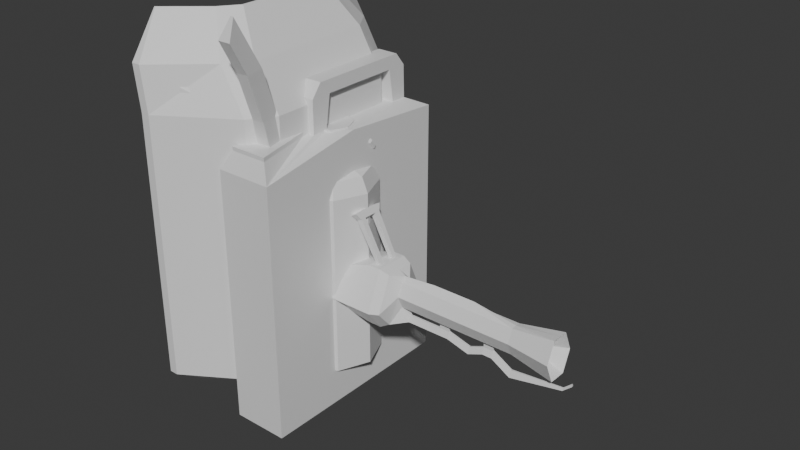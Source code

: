 # Source: Arson.blend  (saved by Blender 5.1.29; exported with 4.5.12 LTS)
import bpy
from mathutils import Matrix  # noqa: F401  (used for matrix-valued properties, if any)

bpy.ops.wm.read_factory_settings(use_empty=True)
scene = bpy.context.scene
scene.name = 'Scene'

# ---- collections
col_flamethrower = bpy.data.collections.new('Flamethrower'); scene.collection.children.link(col_flamethrower)
col_gas_can = bpy.data.collections.new('Gas Can'); scene.collection.children.link(col_gas_can)
col_incendiary = bpy.data.collections.new('Incendiary'); scene.collection.children.link(col_incendiary)
col_welding_mask = bpy.data.collections.new('Welding Mask'); scene.collection.children.link(col_welding_mask)

# ---- materials (node trees are filled in below, after node groups)
mat_flamethrower_undermetal = bpy.data.materials.new('Flamethrower_Undermetal')
mat_canister_decal = bpy.data.materials.new('Canister_Decal')
mat_flamethrower_default = bpy.data.materials.new('Flamethrower_Default')
mat_flamethrower_default.alpha_threshold = 0.0
mat_flamethrower_default.use_backface_culling_lightprobe_volume = False
mat_flamethrower_default.roughness = 0.5
mat_flamethrower_default.line_color = (0.0, 0.0, 0.0, 1.0)
mat_flamethrower_primary = bpy.data.materials.new('Flamethrower_Primary')
mat_flamethrower_handle = bpy.data.materials.new('Flamethrower_Handle')
mat_flamethrower_metal = bpy.data.materials.new('Flamethrower_Metal')
mat_flamethrower_void = bpy.data.materials.new('Flamethrower_Void')
mat_welder_mask_eyes = bpy.data.materials.new('Welder_Mask_Eyes')

# ---- material node trees
mat_flamethrower_undermetal.use_nodes = True; mat_flamethrower_undermetal.node_tree.nodes.clear()
_N = mat_flamethrower_undermetal.node_tree.nodes; _L = mat_flamethrower_undermetal.node_tree.links
n0 = _N.new('ShaderNodeBsdfPrincipled'); n0.name = 'Principled BSDF'; n0.location = (-200, 100)
n1 = _N.new('ShaderNodeOutputMaterial'); n1.name = 'Material Output'; n1.location = (200, 100)
_L.new(n0.outputs[0], n1.inputs[0])
n1.is_active_output = True
mat_canister_decal.use_nodes = True; mat_canister_decal.node_tree.nodes.clear()
_N = mat_canister_decal.node_tree.nodes; _L = mat_canister_decal.node_tree.links
n0 = _N.new('ShaderNodeBsdfPrincipled'); n0.name = 'Principled BSDF'; n0.location = (-200, 100)
n1 = _N.new('ShaderNodeOutputMaterial'); n1.name = 'Material Output'; n1.location = (200, 100)
_L.new(n0.outputs[0], n1.inputs[0])
n1.is_active_output = True
mat_flamethrower_default.use_nodes = True; mat_flamethrower_default.node_tree.nodes.clear()
_N = mat_flamethrower_default.node_tree.nodes; _L = mat_flamethrower_default.node_tree.links
n0 = _N.new('ShaderNodeOutputMaterial'); n0.name = 'Material Output'; n0.location = (200, 100)
n1 = _N.new('ShaderNodeBsdfPrincipled'); n1.name = 'Principled BSDF'; n1.location = (-200, 100)
_L.new(n1.outputs[0], n0.inputs[0])
n0.is_active_output = True
mat_flamethrower_primary.use_nodes = True; mat_flamethrower_primary.node_tree.nodes.clear()
_N = mat_flamethrower_primary.node_tree.nodes; _L = mat_flamethrower_primary.node_tree.links
n0 = _N.new('ShaderNodeBsdfPrincipled'); n0.name = 'Principled BSDF'; n0.location = (-200, 100)
n1 = _N.new('ShaderNodeOutputMaterial'); n1.name = 'Material Output'; n1.location = (200, 100)
_L.new(n0.outputs[0], n1.inputs[0])
n1.is_active_output = True
mat_flamethrower_handle.use_nodes = True; mat_flamethrower_handle.node_tree.nodes.clear()
_N = mat_flamethrower_handle.node_tree.nodes; _L = mat_flamethrower_handle.node_tree.links
n0 = _N.new('ShaderNodeBsdfPrincipled'); n0.name = 'Principled BSDF'; n0.location = (-200, 100)
n1 = _N.new('ShaderNodeOutputMaterial'); n1.name = 'Material Output'; n1.location = (200, 100)
_L.new(n0.outputs[0], n1.inputs[0])
n1.is_active_output = True
mat_flamethrower_metal.use_nodes = True; mat_flamethrower_metal.node_tree.nodes.clear()
_N = mat_flamethrower_metal.node_tree.nodes; _L = mat_flamethrower_metal.node_tree.links
n0 = _N.new('ShaderNodeBsdfPrincipled'); n0.name = 'Principled BSDF'; n0.location = (-200, 100)
n1 = _N.new('ShaderNodeOutputMaterial'); n1.name = 'Material Output'; n1.location = (200, 100)
_L.new(n0.outputs[0], n1.inputs[0])
n1.is_active_output = True
mat_flamethrower_void.use_nodes = True; mat_flamethrower_void.node_tree.nodes.clear()
_N = mat_flamethrower_void.node_tree.nodes; _L = mat_flamethrower_void.node_tree.links
n0 = _N.new('ShaderNodeBsdfPrincipled'); n0.name = 'Principled BSDF'; n0.location = (-200, 100)
n1 = _N.new('ShaderNodeOutputMaterial'); n1.name = 'Material Output'; n1.location = (200, 100)
_L.new(n0.outputs[0], n1.inputs[0])
n1.is_active_output = True
mat_welder_mask_eyes.use_nodes = True; mat_welder_mask_eyes.node_tree.nodes.clear()
_N = mat_welder_mask_eyes.node_tree.nodes; _L = mat_welder_mask_eyes.node_tree.links
n0 = _N.new('ShaderNodeBsdfPrincipled'); n0.name = 'Principled BSDF'; n0.location = (-200, 100)
n1 = _N.new('ShaderNodeOutputMaterial'); n1.name = 'Material Output'; n1.location = (200, 100)
_L.new(n0.outputs[0], n1.inputs[0])
n1.is_active_output = True

# ---- world
world_world = bpy.data.worlds.new('World'); scene.world = world_world
world_world.use_nodes = True; world_world.node_tree.nodes.clear()
_N = world_world.node_tree.nodes; _L = world_world.node_tree.links
n0 = _N.new('ShaderNodeOutputWorld'); n0.name = 'World Output'; n0.location = (200, 100)
n1 = _N.new('ShaderNodeBackground'); n1.name = 'Background'; n1.location = (-200, 100)
n1.inputs[0].default_value = (0.05088, 0.05088, 0.05088, 1.0)
_L.new(n1.outputs[0], n0.inputs[0])
n0.is_active_output = True
world_world.color = (0.05088, 0.05088, 0.05088)
world_world.sun_shadow_jitter_overblur = 0.0

# ---- meshes
me_cylinder_001 = bpy.data.meshes.new('Cylinder.001')
me_cylinder_001.from_pydata([(0.0, 1.0, -1.0), (0.0, 1.0, 1.0), (0.7071, 0.7071, -1.0), (0.7071, 0.7071, 1.0), (1.0, 0.0, -1.0), (1.0, 0.0, 1.0), (0.7071, -0.7071, -1.0), (0.7071, -0.7071, 1.0), (0.0, -1.0, -1.0), (0.0, -1.0, 1.0), (-0.7071, -0.7071, -1.0), (-0.7071, -0.7071, 1.0), (-1.0, 0.0, -1.0), (-1.0, 0.0, 1.0), (-0.7071, 0.7071, -1.0), (-0.7071, 0.7071, 1.0), (0.0, 1.0, 0.0), (0.7071, 0.7071, 0.0), (1.0, 0.0, 0.0), (0.7071, -0.7071, 0.0), (0.0, -1.0, 0.0), (-0.7071, -0.7071, 0.0), (-1.0, 0.0, 0.0), (-0.7071, 0.7071, 0.0), (0.0, 1.0, 0.4915), (0.7071, 0.7071, 0.4915), (1.0, 0.0, 0.4915), (0.7071, -0.7071, 0.4915), (0.0, -1.0, 0.4915), (-0.7071, -0.7071, 0.4915), (-1.0, 0.0, 0.4915), (-0.7071, 0.7071, 0.4915), (0.7071, 0.7071, -0.5), (1.0, 0.0, -0.5), (0.7071, -0.7071, -0.5), (0.0, -1.0, -0.5), (-0.7071, -0.7071, -0.5), (-1.0, 0.0, -0.5), (-0.7071, 0.7071, -0.5), (0.0, 1.0, -0.5), (-5.751e-08, 1.116, 0.8326), (0.7892, 0.7892, 0.8326), (1.116, -7.211e-08, 0.8326), (0.7892, -0.7892, 0.8326), (-5.751e-08, -1.116, 0.8326), (-0.7892, -0.7892, 0.8326), (-1.116, -7.211e-08, 0.8326), (-0.7892, 0.7892, 0.8326), (0.7892, 0.7892, -0.8369), (1.116, 2.546e-08, -0.8369), (0.7892, -0.7892, -0.8369), (-5.751e-08, -1.116, -0.8369), (-0.7892, -0.7892, -0.8369), (-1.116, 2.546e-08, -0.8369), (-0.7892, 0.7892, -0.8369), (-5.751e-08, 1.116, -0.8369)], [], [(40, 1, 3, 41), (41, 3, 5, 42), (42, 5, 7, 43), (43, 7, 9, 44), (44, 9, 11, 45), (45, 11, 13, 46), (3, 1, 15, 13, 11, 9, 7, 5), (46, 13, 15, 47), (47, 15, 1, 40), (0, 2, 4, 6, 8, 10, 12, 14), (38, 23, 16, 39), (37, 22, 23, 38), (36, 21, 22, 37), (35, 20, 21, 36), (34, 19, 20, 35), (33, 18, 19, 34), (32, 17, 18, 33), (39, 16, 17, 32), (23, 31, 24, 16), (22, 30, 31, 23), (21, 29, 30, 22), (20, 28, 29, 21), (19, 27, 28, 20), (18, 26, 27, 19), (17, 25, 26, 18), (16, 24, 25, 17), (55, 39, 32, 48), (48, 32, 33, 49), (49, 33, 34, 50), (50, 34, 35, 51), (51, 35, 36, 52), (52, 36, 37, 53), (53, 37, 38, 54), (54, 38, 39, 55), (31, 47, 40, 24), (30, 46, 47, 31), (29, 45, 46, 30), (28, 44, 45, 29), (27, 43, 44, 28), (26, 42, 43, 27), (25, 41, 42, 26), (24, 40, 41, 25), (14, 54, 55, 0), (12, 53, 54, 14), (10, 52, 53, 12), (8, 51, 52, 10), (6, 50, 51, 8), (4, 49, 50, 6), (2, 48, 49, 4), (0, 55, 48, 2)])
me_cylinder_001.polygons.foreach_set('material_index', [0, 0, 0, 0, 0, 0, 0, 0, 0, 0, 1, 1, 1, 1, 1, 1, 1, 1, 1, 1, 1, 1, 1, 1, 1, 1, 0, 0, 0, 0, 0, 0, 0, 0, 0, 0, 0, 0, 0, 0, 0, 0, 0, 0, 0, 0, 0, 0, 0, 0])
_uv = me_cylinder_001.uv_layers.new(name='UVMap')
_uv.uv.foreach_set('vector', [1.0, 0.9364, 1.0, 1.0, 0.875, 1.0, 0.875, 0.9364, 0.875, 0.9364, 0.875, 1.0, 0.75, 1.0, 0.75, 0.9364, 0.75, 0.9364, 0.75, 1.0, 0.625, 1.0, 0.625, 0.9364, 0.625, 0.9364, 0.625, 1.0, 0.5, 1.0, 0.5, 0.9364, 0.5, 0.9364, 0.5, 1.0, 0.375, 1.0, 0.375, 0.9364, 0.375, 0.9364, 0.375, 1.0, 0.25, 1.0, 0.25, 0.9364, 0.4197, 0.4197, 0.25, 0.49, 0.08029, 0.4197, 0.01, 0.25, 0.08029, 0.08029, 0.25, 0.01, 0.4197, 0.08029, 0.49, 0.25, 0.25, 0.9364, 0.25, 1.0, 0.125, 1.0, 0.125, 0.9364, 0.125, 0.9364, 0.125, 1.0, 0.0, 1.0, 0.0, 0.9364, 0.75, 0.49, 0.9197, 0.4197, 0.99, 0.25, 0.9197, 0.08029, 0.75, 0.01, 0.5803, 0.08029, 0.51, 0.25, 0.5803, 0.4197, 0.125, 0.625, 0.125, 0.75, 0.0, 0.75, 0.0, 0.625, 0.25, 0.625, 0.25, 0.75, 0.125, 0.75, 0.125, 0.625, 0.375, 0.625, 0.375, 0.75, 0.25, 0.75, 0.25, 0.625, 0.5, 0.625, 0.5, 0.75, 0.375, 0.75, 0.375, 0.625, 0.625, 0.625, 0.625, 0.75, 0.5, 0.75, 0.5, 0.625, 0.75, 0.625, 0.75, 0.75, 0.625, 0.75, 0.625, 0.625, 0.875, 0.625, 0.875, 0.75, 0.75, 0.75, 0.75, 0.625, 1.0, 0.625, 1.0, 0.75, 0.875, 0.75, 0.875, 0.625, 0.125, 0.75, 0.125, 0.8729, 0.0, 0.8729, 0.0, 0.75, 0.25, 0.75, 0.25, 0.8729, 0.125, 0.8729, 0.125, 0.75, 0.375, 0.75, 0.375, 0.8729, 0.25, 0.8729, 0.25, 0.75, 0.5, 0.75, 0.5, 0.8729, 0.375, 0.8729, 0.375, 0.75, 0.625, 0.75, 0.625, 0.8729, 0.5, 0.8729, 0.5, 0.75, 0.75, 0.75, 0.75, 0.8729, 0.625, 0.8729, 0.625, 0.75, 0.875, 0.75, 0.875, 0.8729, 0.75, 0.8729, 0.75, 0.75, 1.0, 0.75, 1.0, 0.8729, 0.875, 0.8729, 0.875, 0.75, 1.0, 0.5625, 1.0, 0.625, 0.875, 0.625, 0.875, 0.5625, 0.875, 0.5625, 0.875, 0.625, 0.75, 0.625, 0.75, 0.5625, 0.75, 0.5625, 0.75, 0.625, 0.625, 0.625, 0.625, 0.5625, 0.625, 0.5625, 0.625, 0.625, 0.5, 0.625, 0.5, 0.5625, 0.5, 0.5625, 0.5, 0.625, 0.375, 0.625, 0.375, 0.5625, 0.375, 0.5625, 0.375, 0.625, 0.25, 0.625, 0.25, 0.5625, 0.25, 0.5625, 0.25, 0.625, 0.125, 0.625, 0.125, 0.5625, 0.125, 0.5625, 0.125, 0.625, 0.0, 0.625, 0.0, 0.5625, 0.125, 0.8729, 0.125, 0.9364, 0.0, 0.9364, 0.0, 0.8729, 0.25, 0.8729, 0.25, 0.9364, 0.125, 0.9364, 0.125, 0.8729, 0.375, 0.8729, 0.375, 0.9364, 0.25, 0.9364, 0.25, 0.8729, 0.5, 0.8729, 0.5, 0.9364, 0.375, 0.9364, 0.375, 0.8729, 0.625, 0.8729, 0.625, 0.9364, 0.5, 0.9364, 0.5, 0.8729, 0.75, 0.8729, 0.75, 0.9364, 0.625, 0.9364, 0.625, 0.8729, 0.875, 0.8729, 0.875, 0.9364, 0.75, 0.9364, 0.75, 0.8729, 1.0, 0.8729, 1.0, 0.9364, 0.875, 0.9364, 0.875, 0.8729, 0.125, 0.5, 0.125, 0.5625, 0.0, 0.5625, 0.0, 0.5, 0.25, 0.5, 0.25, 0.5625, 0.125, 0.5625, 0.125, 0.5, 0.375, 0.5, 0.375, 0.5625, 0.25, 0.5625, 0.25, 0.5, 0.5, 0.5, 0.5, 0.5625, 0.375, 0.5625, 0.375, 0.5, 0.625, 0.5, 0.625, 0.5625, 0.5, 0.5625, 0.5, 0.5, 0.75, 0.5, 0.75, 0.5625, 0.625, 0.5625, 0.625, 0.5, 0.875, 0.5, 0.875, 0.5625, 0.75, 0.5625, 0.75, 0.5, 1.0, 0.5, 1.0, 0.5625, 0.875, 0.5625, 0.875, 0.5])
me_cylinder_001.materials.append(mat_flamethrower_undermetal)
me_cylinder_001.materials.append(mat_canister_decal)
me_cylinder_001.update()
me_cylinder = bpy.data.meshes.new('Cylinder')
me_cylinder.from_pydata([(0.2704, 0.4927, 0.9111), (0.842, 0.2464, 0.9111), (0.842, -0.2464, 0.9111), (0.2704, -0.4927, 0.9111), (-0.3013, -0.2464, 0.9111), (-0.3013, 0.2464, 0.9111), (0.8755, 1.5, -0.2543), (1.833, 0.7498, -0.2543), (1.833, -0.7498, -0.2543), (0.8755, -1.5, -0.2543), (-0.7584, -7.426e-11, -0.2884), (0.8468, 1.326, 0.6126), (1.603, 0.663, 0.6126), (1.603, -0.663, 0.6126), (0.8468, -1.326, 0.6126), (-0.6918, -0.663, 0.6126), (-0.6918, 0.663, 0.6126), (1.656, 0.8886, 0.2151), (1.551, -0.7498, 0.0983), (0.8755, -1.5, 0.0983), (-0.4172, -0.7498, 0.2337), (-0.4172, 0.7498, 0.2337), (1.053, 1.361, 0.2151), (0.8755, 0.8275, -0.5054), (1.054, 0.4137, -0.5054), (1.054, -0.4137, -0.5054), (0.8755, -0.8275, -0.5054), (-0.7721, 0.3676, -0.284), (-0.7721, -0.3676, -0.284), (0.2704, 0.4927, 0.6667), (0.842, 0.2464, 0.6667), (0.842, -0.2464, 0.6667), (0.2704, -0.4927, 0.6667), (-0.3013, -0.2464, 0.6667), (-0.3013, 0.2464, 0.6667), (0.2704, 0.4927, 1.238), (0.842, 0.2464, 1.238), (0.842, -0.2464, 1.238), (0.2704, -0.4927, 1.238), (-0.3013, -0.2464, 1.238), (-0.3013, 0.2464, 1.238), (0.2704, 0.4927, 1.564), (0.842, 0.2464, 1.564), (0.842, -0.2464, 1.564), (0.2704, -0.4927, 1.564), (-0.3013, -0.2464, 1.564), (-0.3013, 0.2464, 1.564), (0.2704, 0.7748, 1.889), (1.169, 0.3874, 1.889), (1.169, -0.3874, 1.889), (0.2704, -0.7748, 1.889), (-0.6286, -0.3874, 1.889), (-0.6286, 0.3874, 1.889), (0.2704, 0.2779, 1.713), (0.5927, 0.1389, 1.713), (0.5927, -0.1389, 1.713), (0.2704, -0.2779, 1.713), (-0.05201, -0.1389, 1.713), (-0.05201, 0.1389, 1.713), (1.207, 0.04134, 0.7162), (1.505, 0.1258, 0.7122), (1.207, -0.04134, 0.7162), (1.505, -0.1258, 0.7122), (1.483, 0.04134, 1.214), (1.782, 0.1258, 1.214), (1.483, -0.04134, 1.214), (1.782, -0.1258, 1.214), (1.716, 0.04134, 1.547), (2.015, 0.1258, 1.547), (1.716, -0.04134, 1.547), (2.015, -0.1258, 1.547), (1.487, 0.01708, 1.937), (1.61, 0.05198, 1.937), (1.487, -0.01708, 1.937), (1.61, -0.05198, 1.937), (1.151, 0.01708, 2.001), (1.274, 0.05198, 2.001), (1.151, -0.01708, 2.001), (1.274, -0.05198, 2.001), (1.206, -0.04134, 1.402), (1.206, 0.04134, 1.402), (1.505, -0.1258, 1.402), (1.505, 0.1258, 1.402), (1.205, 0.04134, 1.329), (1.205, -0.04134, 1.329), (1.503, -0.1258, 1.329), (1.503, 0.1258, 1.329), (1.503, 0.1258, 1.042), (1.503, -0.1258, 1.042), (1.205, 0.04134, 1.043), (1.205, -0.04134, 1.043), (1.504, -0.1258, 0.9663), (1.504, 0.1258, 0.9663), (1.206, 0.04134, 0.9685), (1.206, -0.04134, 0.9685), (0.8237, -0.04134, 1.329), (0.8248, -0.04134, 1.402), (0.8248, 0.04134, 1.402), (0.8237, 0.04134, 1.329), (0.8363, 0.04134, 0.9684), (0.8358, 0.04134, 1.043), (0.8363, -0.04134, 0.9684), (0.8358, -0.04134, 1.043), (1.053, 1.361, 0.3263), (1.656, 0.8886, 0.3263), (1.833, -0.7498, 0.4431), (0.8755, -1.5, 0.4431), (-0.8644, -0.4807, 0.4731), (-0.8644, 0.4807, 0.4731), (0.8755, 1.5, 0.543), (1.833, 0.7498, 0.543), (1.833, -0.7498, 0.543), (0.8755, -1.5, 0.543), (-0.8644, -0.4807, 0.513), (-0.8644, 0.4807, 0.513), (-0.6118, -7.426e-11, 0.9111), (0.8755, -1.37, -0.3027), (-0.6918, -7.426e-11, 0.6126), (-0.4172, -7.426e-11, 0.2337), (1.683, -0.685, -0.3027), (-0.488, -7.426e-11, 0.6667), (-0.6118, -7.426e-11, 1.238), (-0.3309, -7.426e-11, 1.564), (-0.6286, -7.426e-11, 1.889), (-0.05201, -7.426e-11, 1.713), (-0.8644, -0.2691, 0.4731), (-0.8644, -0.2691, 0.513), (-0.8644, -0.7498, 0.543), (-0.8644, -0.7498, 0.4431), (-0.8644, 0.2691, 0.4731), (-0.8644, 0.2691, 0.513), (-0.8644, 0.7498, 0.543), (-0.8644, 0.7498, 0.4431), (-0.8644, -7.426e-11, 0.4431), (-0.8644, -7.426e-11, 0.543), (-2.648, -0.5371, 0.3559), (-2.525, -0.5371, 0.3165), (-2.525, -0.3007, 0.3165), (-2.648, -0.3007, 0.3559), (-2.648, 0.5371, 0.3559), (-2.525, 0.5371, 0.3165), (-2.525, 0.3007, 0.3165), (-2.648, 0.3007, 0.3559), (1.683, 0.685, -0.3027), (-0.8062, 0.3822, -0.273), (-0.1265, 0.3942, -0.4918), (0.8755, 1.37, -0.3027), (-0.8062, -0.3822, -0.273), (-0.1265, -0.3942, -0.4918), (-0.8199, -7.426e-11, -0.2686), (-0.1265, -7.426e-11, -0.4918), (-2.902, -0.715, 0.3336), (-2.779, -0.715, 0.2942), (-2.821, -0.3007, 0.2904), (-2.944, -0.3007, 0.3299), (-2.902, 0.715, 0.3336), (-2.779, 0.715, 0.2942), (-2.821, 0.3007, 0.2904), (-2.944, 0.3007, 0.3299), (1.194, 0.4744, -0.46), (1.194, -0.4744, -0.46), (0.8755, -0.9489, -0.46), (-0.1834, -0.4187, -0.4735), (-0.1834, 0.4187, -0.4735), (-0.2254, -7.426e-11, -0.46), (0.8755, 0.9489, -0.46), (-0.8644, -7.426e-11, -0.2543), (-0.8644, 0.7498, -0.2543), (-0.8644, -0.7498, -0.2543), (-0.7139, 0.685, -0.3027), (-0.7139, -7.426e-11, -0.3027), (-0.7139, -0.685, -0.3027), (-1.952, -7.426e-11, -0.3644), (-1.891, -7.426e-11, -0.3843), (-1.939, 0.3822, -0.3689), (-1.939, -0.3822, -0.3689), (-1.905, 0.3676, -0.3798), (-1.905, -0.3676, -0.3798), (-2.088, -7.426e-11, -0.3763), (-2.027, -7.426e-11, -0.3962), (-2.075, 0.3822, -0.3808), (-2.075, -0.3822, -0.3808), (-2.041, 0.3676, -0.3917), (-2.041, -0.3676, -0.3917), (-1.591, -0.3676, -0.5401), (-1.727, -0.3676, -0.552), (-1.591, 0.3676, -0.5401), (-1.577, -7.426e-11, -0.5445), (-1.727, 0.3676, -0.552), (-1.713, -7.426e-11, -0.5565), (-1.509, -0.3676, -0.5663), (-1.645, -0.3676, -0.5782), (-1.509, 0.3676, -0.5663), (-1.496, -7.426e-11, -0.5707), (-1.645, 0.3676, -0.5782), (-1.632, -7.426e-11, -0.5826), (-0.2254, -0.4744, -0.46), (-0.08452, -0.4137, -0.5054), (-0.2254, 0.4744, -0.46), (-0.08452, 0.4137, -0.5054), (-0.08452, -7.426e-11, -0.5054), (-0.1834, -7.426e-11, -0.4735), (1.833, 0.7498, 0.4431), (1.551, 0.7498, 0.0983), (0.8755, 1.5, 0.0983), (0.8755, 1.5, 0.4431), (1.76, 1.022, 0.3263), (1.76, 1.022, 0.2151), (1.157, 1.494, 0.2151), (1.157, 1.494, 0.3263)], [], [(29, 0, 1, 30), (30, 1, 2, 31), (31, 2, 3, 32), (32, 3, 4, 33), (2, 1, 36, 37), (120, 115, 5, 34), (34, 5, 0, 29), (169, 167, 6, 146), (116, 9, 168, 171), (119, 8, 9, 116), (143, 7, 8, 119), (146, 6, 7, 143), (131, 16, 11, 109), (134, 117, 16, 131), (112, 14, 15, 127), (111, 13, 14, 112), (110, 12, 13, 111), (109, 11, 12, 110), (6, 204, 203, 7), (7, 203, 18, 8), (8, 18, 19, 9), (9, 19, 20, 168), (166, 118, 21, 167), (167, 21, 204, 6), (16, 34, 29, 11), (117, 120, 34, 16), (14, 32, 33, 15), (13, 31, 32, 14), (31, 13, 62, 61), (11, 29, 30, 12), (38, 37, 43, 44), (115, 4, 39, 121), (1, 0, 35, 36), (3, 2, 37, 38), (0, 5, 40, 35), (4, 3, 38, 39), (122, 45, 51, 123), (36, 35, 41, 42), (35, 40, 46, 41), (39, 38, 44, 45), (37, 36, 42, 43), (121, 39, 45, 122), (51, 50, 56, 57), (44, 43, 49, 50), (42, 41, 47, 48), (41, 46, 52, 47), (45, 44, 50, 51), (43, 42, 48, 49), (54, 53, 58, 124, 57, 56, 55), (49, 48, 54, 55), (123, 51, 57, 124), (50, 49, 55, 56), (48, 47, 53, 54), (47, 52, 58, 53), (23, 24, 25, 26, 197, 200, 199), (88, 87, 64, 66), (12, 30, 59, 60), (30, 31, 61, 59), (13, 12, 60, 62), (80, 79, 69, 67), (87, 89, 63, 64), (89, 90, 65, 63), (90, 88, 66, 65), (79, 81, 70, 69), (81, 82, 68, 70), (82, 80, 67, 68), (70, 68, 72, 74), (71, 73, 77, 75), (68, 67, 71, 72), (67, 69, 73, 71), (69, 70, 74, 73), (76, 75, 77, 78), (73, 74, 78, 77), (74, 72, 76, 78), (72, 71, 75, 76), (86, 83, 80, 82), (85, 86, 82, 81), (84, 85, 81, 79), (80, 83, 98, 97), (63, 65, 84, 83), (65, 66, 85, 84), (66, 64, 86, 85), (64, 63, 83, 86), (94, 91, 88, 90), (90, 89, 100, 102), (92, 93, 89, 87), (91, 92, 87, 88), (62, 60, 92, 91), (60, 59, 93, 92), (59, 61, 94, 93), (61, 62, 91, 94), (98, 95, 96, 97), (84, 79, 96, 95), (79, 80, 97, 96), (83, 84, 95, 98), (99, 101, 102, 100), (94, 90, 102, 101), (93, 94, 101, 99), (89, 93, 99, 100), (103, 104, 206, 209), (203, 202, 105, 18), (18, 105, 106, 19), (19, 106, 128, 20), (118, 133, 132, 21), (21, 132, 205, 204), (205, 109, 110, 202), (202, 110, 111, 105), (105, 111, 112, 106), (106, 112, 127, 128), (129, 130, 142, 141), (132, 131, 109, 205), (113, 126, 138, 135), (20, 128, 133, 118), (52, 123, 124, 58), (40, 121, 122, 46), (46, 122, 123, 52), (5, 115, 121, 40), (15, 33, 120, 117), (168, 20, 118, 166), (127, 15, 117, 134), (198, 169, 146, 165), (33, 4, 115, 120), (113, 107, 128, 127), (107, 125, 133, 128), (126, 113, 127, 134), (125, 126, 134, 133), (108, 114, 131, 132), (129, 108, 132, 133), (114, 130, 134, 131), (130, 129, 133, 134), (137, 136, 152, 153), (140, 141, 157, 156), (107, 113, 135, 136), (108, 129, 141, 140), (126, 125, 137, 138), (125, 107, 136, 137), (130, 114, 139, 142), (114, 108, 140, 139), (159, 143, 119, 160), (165, 146, 143, 159), (144, 27, 176, 174), (10, 28, 177, 173), (161, 116, 171, 196), (160, 119, 116, 161), (196, 171, 170, 164), (163, 145, 150, 201), (141, 137, 153, 157), (157, 158, 155, 156), (152, 151, 154, 153), (157, 153, 154, 158), (138, 142, 158, 154), (142, 139, 155, 158), (139, 140, 156, 155), (135, 138, 154, 151), (136, 135, 151, 152), (137, 141, 142, 138), (169, 198, 164, 170), (148, 162, 201, 150), (25, 160, 161, 26), (26, 161, 196, 197), (23, 165, 159, 24), (24, 159, 160, 25), (199, 198, 165, 23), (144, 149, 166, 167), (149, 147, 168, 166), (10, 27, 169, 170), (27, 144, 167, 169), (147, 28, 171, 168), (28, 10, 170, 171), (174, 176, 182, 180), (179, 182, 188, 189), (147, 149, 172, 175), (28, 147, 175, 177), (27, 10, 173, 176), (149, 144, 174, 172), (180, 182, 179, 178), (183, 181, 178, 179), (175, 172, 178, 181), (177, 175, 181, 183), (173, 177, 184, 187), (172, 174, 180, 178), (185, 189, 195, 191), (188, 186, 192, 194), (177, 183, 185, 184), (182, 176, 186, 188), (183, 179, 189, 185), (176, 173, 187, 186), (193, 190, 191, 195), (192, 193, 195, 194), (184, 185, 191, 190), (189, 188, 194, 195), (162, 148, 197, 196), (145, 163, 198, 199), (150, 145, 199, 200), (148, 150, 200, 197), (163, 201, 164, 198), (201, 162, 196, 164), (186, 163, 145, 192), (192, 145, 150, 193), (148, 190, 193, 150), (162, 184, 190, 148), (184, 162, 201, 187), (163, 186, 187, 201), (17, 104, 202, 203), (22, 17, 203, 204), (103, 22, 204, 205), (104, 103, 205, 202), (208, 209, 206, 207), (17, 22, 208, 207), (22, 103, 209, 208), (104, 17, 207, 206)])
me_cylinder.polygons.foreach_set('material_index', [3, 3, 3, 3, 3, 3, 3, 0, 0, 0, 0, 0, 1, 1, 1, 1, 1, 1, 1, 1, 1, 1, 1, 1, 0, 0, 0, 0, 4, 0, 3, 3, 3, 3, 3, 3, 3, 3, 3, 3, 3, 3, 3, 3, 3, 3, 3, 3, 5, 3, 3, 3, 3, 3, 0, 4, 4, 4, 4, 4, 4, 4, 4, 4, 4, 4, 4, 0, 4, 4, 4, 4, 4, 4, 4, 4, 4, 4, 4, 4, 4, 4, 4, 4, 4, 4, 4, 4, 4, 4, 4, 0, 4, 4, 4, 0, 4, 4, 4, 1, 1, 1, 1, 1, 1, 0, 0, 0, 0, 0, 0, 0, 1, 3, 3, 3, 3, 0, 1, 1, 1, 3, 0, 0, 0, 0, 0, 0, 0, 0, 2, 2, 0, 0, 0, 0, 0, 0, 1, 1, 0, 0, 1, 1, 1, 0, 2, 2, 2, 2, 2, 2, 2, 2, 2, 2, 1, 0, 0, 0, 0, 0, 0, 0, 0, 0, 0, 0, 0, 2, 2, 0, 0, 0, 0, 2, 2, 2, 2, 2, 2, 2, 2, 2, 2, 2, 2, 2, 2, 2, 2, 0, 0, 0, 0, 0, 0, 0, 0, 0, 0, 0, 0, 1, 1, 1, 1, 0, 1, 1, 1])
_uv = me_cylinder.uv_layers.new(name='UVMap')
_uv.uv.foreach_set('vector', [1.0, 0.9375, 1.0, 1.0, 0.8333, 1.0, 0.8333, 0.9375, 0.8333, 0.9375, 0.8333, 1.0, 0.6667, 1.0, 0.6667, 0.9375, 0.6667, 0.9375, 0.6667, 1.0, 0.5, 1.0, 0.5, 0.9375, 0.5, 0.9375, 0.5, 1.0, 0.3333, 1.0, 0.3333, 0.9375, 0.6667, 1.0, 0.8333, 1.0, 0.8333, 1.0, 0.6667, 1.0, 0.25, 0.9375, 0.25, 1.0, 0.1667, 1.0, 0.1667, 0.9375, 0.1667, 0.9375, 0.1667, 1.0, -8.941e-08, 1.0, -8.941e-08, 0.9375, 0.1667, 0.7377, 0.1667, 0.75, -8.941e-08, 0.75, -8.941e-08, 0.7377, 0.5, 0.7377, 0.5, 0.75, 0.3333, 0.75, 0.3333, 0.7377, 0.6667, 0.7377, 0.6667, 0.75, 0.5, 0.75, 0.5, 0.7377, 0.8333, 0.7377, 0.8333, 0.75, 0.6667, 0.75, 0.6667, 0.7377, 1.0, 0.7377, 1.0, 0.75, 0.8333, 0.75, 0.8333, 0.7377, 0.1667, 0.8592, 0.1667, 0.875, -8.941e-08, 0.875, -8.941e-08, 0.8592, 0.25, 0.8592, 0.25, 0.875, 0.1667, 0.875, 0.1667, 0.8592, 0.5, 0.8592, 0.5, 0.875, 0.3333, 0.875, 0.3333, 0.8592, 0.6667, 0.8592, 0.6667, 0.875, 0.5, 0.875, 0.5, 0.8592, 0.8333, 0.8592, 0.8333, 0.875, 0.6667, 0.875, 0.6667, 0.8592, 1.0, 0.8592, 1.0, 0.875, 0.8333, 0.875, 0.8333, 0.8592, 1.0, 0.75, 1.0, 0.8119, 0.8333, 0.8119, 0.8333, 0.75, 0.8333, 0.75, 0.8333, 0.8119, 0.6667, 0.8119, 0.6667, 0.75, 0.6667, 0.75, 0.6667, 0.8119, 0.5, 0.8119, 0.5, 0.75, 0.5, 0.75, 0.5, 0.8119, 0.3333, 0.8119, 0.3333, 0.75, 0.25, 0.75, 0.25, 0.8119, 0.1667, 0.8119, 0.1667, 0.75, 0.1667, 0.75, 0.1667, 0.8119, -8.941e-08, 0.8119, -8.941e-08, 0.75, 0.1667, 0.875, 0.1667, 0.9375, -8.941e-08, 0.9375, -8.941e-08, 0.875, 0.25, 0.875, 0.25, 0.9375, 0.1667, 0.9375, 0.1667, 0.875, 0.5, 0.875, 0.5, 0.9375, 0.3333, 0.9375, 0.3333, 0.875, 0.6667, 0.875, 0.6667, 0.9375, 0.5, 0.9375, 0.5, 0.875, 0.6667, 0.9375, 0.6667, 0.875, 0.6667, 0.875, 0.6667, 0.9375, 1.0, 0.875, 1.0, 0.9375, 0.8333, 0.9375, 0.8333, 0.875, 0.5, 1.0, 0.6667, 1.0, 0.6667, 1.0, 0.5, 1.0, 0.25, 1.0, 0.3333, 1.0, 0.3333, 1.0, 0.25, 1.0, 0.8333, 1.0, 1.0, 1.0, 1.0, 1.0, 0.8333, 1.0, 0.5, 1.0, 0.6667, 1.0, 0.6667, 1.0, 0.5, 1.0, -8.941e-08, 1.0, 0.1667, 1.0, 0.1667, 1.0, -8.941e-08, 1.0, 0.3333, 1.0, 0.5, 1.0, 0.5, 1.0, 0.3333, 1.0, 0.25, 1.0, 0.3333, 1.0, 0.3333, 1.0, 0.25, 1.0, 0.8333, 1.0, 1.0, 1.0, 1.0, 1.0, 0.8333, 1.0, -8.941e-08, 1.0, 0.1667, 1.0, 0.1667, 1.0, -8.941e-08, 1.0, 0.3333, 1.0, 0.5, 1.0, 0.5, 1.0, 0.3333, 1.0, 0.6667, 1.0, 0.8333, 1.0, 0.8333, 1.0, 0.6667, 1.0, 0.25, 1.0, 0.3333, 1.0, 0.3333, 1.0, 0.25, 1.0, 0.3333, 1.0, 0.5, 1.0, 0.5, 1.0, 0.3333, 1.0, 0.5, 1.0, 0.6667, 1.0, 0.6667, 1.0, 0.5, 1.0, 0.8333, 1.0, 1.0, 1.0, 1.0, 1.0, 0.8333, 1.0, -8.941e-08, 1.0, 0.1667, 1.0, 0.1667, 1.0, -8.941e-08, 1.0, 0.3333, 1.0, 0.5, 1.0, 0.5, 1.0, 0.3333, 1.0, 0.6667, 1.0, 0.8333, 1.0, 0.8333, 1.0, 0.6667, 1.0, 0.4578, 0.37, 0.25, 0.49, 0.04215, 0.37, 0.04215, 0.25, 0.04215, 0.13, 0.25, 0.01, 0.4578, 0.13, 0.6667, 1.0, 0.8333, 1.0, 0.8333, 1.0, 0.6667, 1.0, 0.25, 1.0, 0.3333, 1.0, 0.3333, 1.0, 0.25, 1.0, 0.5, 1.0, 0.6667, 1.0, 0.6667, 1.0, 0.5, 1.0, 0.8333, 1.0, 1.0, 1.0, 1.0, 1.0, 0.8333, 1.0, -8.941e-08, 1.0, 0.1667, 1.0, 0.1667, 1.0, -8.941e-08, 1.0, -8.941e-08, 0.6864, 0.8333, 0.6864, 0.6667, 0.6864, 0.5, 0.6864, 0.3333, 0.6864, 0.25, 0.6864, 0.1667, 0.6864, 0.6667, 0.875, 0.8333, 0.875, 0.8333, 0.875, 0.6667, 0.875, 0.8333, 0.875, 0.8333, 0.9375, 0.8333, 0.9375, 0.8333, 0.875, 0.8333, 0.9375, 0.6667, 0.9375, 0.6667, 0.9375, 0.8333, 0.9375, 0.6667, 0.875, 0.8333, 0.875, 0.8333, 0.875, 0.6667, 0.875, 0.8333, 0.9375, 0.6667, 0.9375, 0.6667, 0.9375, 0.8333, 0.9375, 0.8333, 0.875, 0.8333, 0.9375, 0.8333, 0.9375, 0.8333, 0.875, 0.8333, 0.9375, 0.6667, 0.9375, 0.6667, 0.9375, 0.8333, 0.9375, 0.6667, 0.9375, 0.6667, 0.875, 0.6667, 0.875, 0.6667, 0.9375, 0.6667, 0.9375, 0.6667, 0.875, 0.6667, 0.875, 0.6667, 0.9375, 0.6667, 0.875, 0.8333, 0.875, 0.8333, 0.875, 0.6667, 0.875, 0.8333, 0.875, 0.8333, 0.9375, 0.8333, 0.9375, 0.8333, 0.875, 0.6667, 0.875, 0.8333, 0.875, 0.8333, 0.875, 0.6667, 0.875, 0.8333, 0.9375, 0.6667, 0.9375, 0.6667, 0.9375, 0.8333, 0.9375, 0.8333, 0.875, 0.8333, 0.9375, 0.8333, 0.9375, 0.8333, 0.875, 0.8333, 0.9375, 0.6667, 0.9375, 0.6667, 0.9375, 0.8333, 0.9375, 0.6667, 0.9375, 0.6667, 0.875, 0.6667, 0.875, 0.6667, 0.9375, 0.8333, 0.875, 0.8333, 0.9375, 0.6667, 0.9375, 0.6667, 0.875, 0.6667, 0.9375, 0.6667, 0.875, 0.6667, 0.875, 0.6667, 0.9375, 0.6667, 0.875, 0.8333, 0.875, 0.8333, 0.875, 0.6667, 0.875, 0.8333, 0.875, 0.8333, 0.9375, 0.8333, 0.9375, 0.8333, 0.875, 0.8333, 0.875, 0.8333, 0.9375, 0.8333, 0.9375, 0.8333, 0.875, 0.6667, 0.875, 0.8333, 0.875, 0.8333, 0.875, 0.6667, 0.875, 0.6667, 0.9375, 0.6667, 0.875, 0.6667, 0.875, 0.6667, 0.9375, 0.8333, 0.9375, 0.8333, 0.9375, 0.8333, 0.9375, 0.8333, 0.9375, 0.8333, 0.9375, 0.6667, 0.9375, 0.6667, 0.9375, 0.8333, 0.9375, 0.6667, 0.9375, 0.6667, 0.875, 0.6667, 0.875, 0.6667, 0.9375, 0.6667, 0.875, 0.8333, 0.875, 0.8333, 0.875, 0.6667, 0.875, 0.8333, 0.875, 0.8333, 0.9375, 0.8333, 0.9375, 0.8333, 0.875, 0.6667, 0.9375, 0.6667, 0.875, 0.6667, 0.875, 0.6667, 0.9375, 0.6667, 0.9375, 0.8333, 0.9375, 0.8333, 0.9375, 0.6667, 0.9375, 0.8333, 0.875, 0.8333, 0.9375, 0.8333, 0.9375, 0.8333, 0.875, 0.6667, 0.875, 0.8333, 0.875, 0.8333, 0.875, 0.6667, 0.875, 0.6667, 0.875, 0.8333, 0.875, 0.8333, 0.875, 0.6667, 0.875, 0.8333, 0.875, 0.8333, 0.9375, 0.8333, 0.9375, 0.8333, 0.875, 0.8333, 0.9375, 0.6667, 0.9375, 0.6667, 0.9375, 0.8333, 0.9375, 0.6667, 0.9375, 0.6667, 0.875, 0.6667, 0.875, 0.6667, 0.9375, 0.8333, 0.9375, 0.6667, 0.9375, 0.6667, 0.9375, 0.8333, 0.9375, 0.6667, 0.9375, 0.6667, 0.9375, 0.6667, 0.9375, 0.6667, 0.9375, 0.6667, 0.9375, 0.8333, 0.9375, 0.8333, 0.9375, 0.6667, 0.9375, 0.8333, 0.9375, 0.6667, 0.9375, 0.6667, 0.9375, 0.8333, 0.9375, 0.8333, 0.9375, 0.6667, 0.9375, 0.6667, 0.9375, 0.8333, 0.9375, 0.6667, 0.9375, 0.6667, 0.9375, 0.6667, 0.9375, 0.6667, 0.9375, 0.8333, 0.9375, 0.6667, 0.9375, 0.6667, 0.9375, 0.8333, 0.9375, 0.8333, 0.9375, 0.8333, 0.9375, 0.8333, 0.9375, 0.8333, 0.9375, 0.984, 0.8328, 0.8493, 0.8328, 0.8493, 0.8328, 0.984, 0.8328, 0.8333, 0.8119, 0.8333, 0.8435, 0.6667, 0.8435, 0.6667, 0.8119, 0.6667, 0.8119, 0.6667, 0.8435, 0.5, 0.8435, 0.5, 0.8119, 0.5, 0.8119, 0.5, 0.8435, 0.3333, 0.8435, 0.3333, 0.8119, 0.25, 0.8119, 0.25, 0.8435, 0.1667, 0.8435, 0.1667, 0.8119, 0.1667, 0.8119, 0.1667, 0.8435, -8.941e-08, 0.8435, -8.941e-08, 0.8119, 1.0, 0.8435, 1.0, 0.8592, 0.8333, 0.8592, 0.8333, 0.8435, 0.8333, 0.8435, 0.8333, 0.8592, 0.6667, 0.8592, 0.6667, 0.8435, 0.6667, 0.8435, 0.6667, 0.8592, 0.5, 0.8592, 0.5, 0.8435, 0.5, 0.8435, 0.5, 0.8592, 0.3333, 0.8592, 0.3333, 0.8435, 0.2475, 0.8482, 0.2475, 0.8545, 0.2475, 0.8545, 0.2475, 0.8482, 0.1667, 0.8435, 0.1667, 0.8592, -8.941e-08, 0.8592, -8.941e-08, 0.8435, 0.3308, 0.8545, 0.2525, 0.8545, 0.2525, 0.8545, 0.3308, 0.8545, 0.3333, 0.8119, 0.3333, 0.8435, 0.25, 0.8435, 0.25, 0.8119, 0.1667, 1.0, 0.25, 1.0, 0.25, 1.0, 0.1667, 1.0, 0.1667, 1.0, 0.25, 1.0, 0.25, 1.0, 0.1667, 1.0, 0.1667, 1.0, 0.25, 1.0, 0.25, 1.0, 0.1667, 1.0, 0.1667, 1.0, 0.25, 1.0, 0.25, 1.0, 0.1667, 1.0, 0.3333, 0.875, 0.3333, 0.9375, 0.25, 0.9375, 0.25, 0.875, 0.3333, 0.75, 0.3333, 0.8119, 0.25, 0.8119, 0.25, 0.75, 0.3333, 0.8592, 0.3333, 0.875, 0.25, 0.875, 0.25, 0.8592, 0.1667, 0.6979, 0.1667, 0.7377, -8.941e-08, 0.7377, -8.941e-08, 0.6979, 0.3333, 0.9375, 0.3333, 1.0, 0.25, 1.0, 0.25, 0.9375, 0.3308, 0.8545, 0.3308, 0.8482, 0.3333, 0.8435, 0.3333, 0.8592, 0.3308, 0.8482, 0.2525, 0.8482, 0.25, 0.8435, 0.3333, 0.8435, 0.2525, 0.8545, 0.3308, 0.8545, 0.3333, 0.8592, 0.25, 0.8592, 0.2525, 0.8482, 0.2525, 0.8545, 0.25, 0.8592, 0.25, 0.8435, 0.1692, 0.8482, 0.1692, 0.8545, 0.1667, 0.8592, 0.1667, 0.8435, 0.2475, 0.8482, 0.1692, 0.8482, 0.1667, 0.8435, 0.25, 0.8435, 0.1692, 0.8545, 0.2475, 0.8545, 0.25, 0.8592, 0.1667, 0.8592, 0.2475, 0.8545, 0.2475, 0.8482, 0.25, 0.8435, 0.25, 0.8592, 0.2525, 0.8482, 0.3308, 0.8482, 0.3308, 0.8482, 0.2525, 0.8482, 0.1692, 0.8482, 0.2475, 0.8482, 0.2475, 0.8482, 0.1692, 0.8482, 0.3308, 0.8482, 0.3308, 0.8545, 0.3308, 0.8545, 0.3308, 0.8482, 0.1692, 0.8482, 0.2475, 0.8482, 0.2475, 0.8482, 0.1692, 0.8482, 0.2525, 0.8545, 0.2525, 0.8482, 0.2525, 0.8482, 0.2525, 0.8545, 0.2525, 0.8482, 0.3308, 0.8482, 0.3308, 0.8482, 0.2525, 0.8482, 0.2475, 0.8545, 0.1692, 0.8545, 0.1692, 0.8545, 0.2475, 0.8545, 0.1692, 0.8545, 0.1692, 0.8482, 0.1692, 0.8482, 0.1692, 0.8545, 0.8333, 0.6979, 0.8333, 0.7377, 0.6667, 0.7377, 0.6667, 0.6979, 1.0, 0.6979, 1.0, 0.7377, 0.8333, 0.7377, 0.8333, 0.6979, 0.1712, 0.7464, 0.1713, 0.7413, 0.1713, 0.7413, 0.1712, 0.7464, 0.25, 0.7413, 0.3287, 0.7413, 0.3287, 0.7413, 0.25, 0.7413, 0.5, 0.6979, 0.5, 0.7377, 0.3333, 0.7377, 0.3333, 0.6979, 0.6667, 0.6979, 0.6667, 0.7377, 0.5, 0.7377, 0.5, 0.6979, 0.3333, 0.6979, 0.3333, 0.7377, 0.25, 0.7377, 0.25, 0.6979, 0.1735, 0.6944, 0.1737, 0.6898, 0.25, 0.6898, 0.25, 0.6944, 0.0, 0.0, 0.0, 0.0, 0.0, 0.0, 0.0, 0.0, 0.2475, 0.8482, 0.2475, 0.8545, 0.1692, 0.8545, 0.1692, 0.8482, 0.3308, 0.8482, 0.3308, 0.8545, 0.2525, 0.8545, 0.2525, 0.8482, 0.2475, 0.8482, 0.2525, 0.8482, 0.2525, 0.8545, 0.2475, 0.8545, 0.0, 0.0, 0.0, 0.0, 0.0, 0.0, 0.0, 0.0, 0.2475, 0.8545, 0.1692, 0.8545, 0.1692, 0.8545, 0.2475, 0.8545, 0.1692, 0.8545, 0.1692, 0.8482, 0.1692, 0.8482, 0.1692, 0.8545, 0.3308, 0.8545, 0.2525, 0.8545, 0.2525, 0.8545, 0.3308, 0.8545, 0.3308, 0.8482, 0.3308, 0.8545, 0.3308, 0.8545, 0.3308, 0.8482, 0.0, 0.0, 0.0, 0.0, 0.2475, 0.8545, 0.0, 0.0, 0.1667, 0.7377, 0.1667, 0.6979, 0.25, 0.6979, 0.25, 0.7377, 0.3263, 0.6898, 0.3265, 0.6944, 0.25, 0.6944, 0.25, 0.6898, 0.6667, 0.6864, 0.6667, 0.6979, 0.5, 0.6979, 0.5, 0.6864, 0.5, 0.6864, 0.5, 0.6979, 0.3333, 0.6979, 0.3333, 0.6864, 1.0, 0.6864, 1.0, 0.6979, 0.8333, 0.6979, 0.8333, 0.6864, 0.8333, 0.6864, 0.8333, 0.6979, 0.6667, 0.6979, 0.6667, 0.6864, 0.1667, 0.6864, 0.1667, 0.6979, -8.941e-08, 0.6979, -8.941e-08, 0.6864, 0.1712, 0.7464, 0.25, 0.7464, 0.25, 0.75, 0.1667, 0.75, 0.25, 0.7464, 0.3288, 0.7464, 0.3333, 0.75, 0.25, 0.75, 0.25, 0.7413, 0.1713, 0.7413, 0.1667, 0.7377, 0.25, 0.7377, 0.1713, 0.7413, 0.1712, 0.7464, 0.1667, 0.75, 0.1667, 0.7377, 0.3288, 0.7464, 0.3287, 0.7413, 0.3333, 0.7377, 0.3333, 0.75, 0.3287, 0.7413, 0.25, 0.7413, 0.25, 0.7377, 0.3333, 0.7377, 0.1712, 0.7464, 0.1713, 0.7413, 0.1713, 0.7413, 0.1712, 0.7464, 0.25, 0.7413, 0.1713, 0.7413, 0.1713, 0.7413, 0.25, 0.7413, 0.3288, 0.7464, 0.25, 0.7464, 0.25, 0.7464, 0.3288, 0.7464, 0.3287, 0.7413, 0.3288, 0.7464, 0.3288, 0.7464, 0.3287, 0.7413, 0.1713, 0.7413, 0.25, 0.7413, 0.25, 0.7413, 0.1713, 0.7413, 0.25, 0.7464, 0.1712, 0.7464, 0.1712, 0.7464, 0.25, 0.7464, 0.1712, 0.7464, 0.1713, 0.7413, 0.25, 0.7413, 0.25, 0.7464, 0.3287, 0.7413, 0.3288, 0.7464, 0.25, 0.7464, 0.25, 0.7413, 0.3288, 0.7464, 0.25, 0.7464, 0.25, 0.7464, 0.3288, 0.7464, 0.3287, 0.7413, 0.3288, 0.7464, 0.3288, 0.7464, 0.3287, 0.7413, 0.25, 0.7413, 0.3287, 0.7413, 0.3287, 0.7413, 0.25, 0.7413, 0.25, 0.7464, 0.1712, 0.7464, 0.1712, 0.7464, 0.25, 0.7464, 0.3287, 0.7413, 0.25, 0.7413, 0.25, 0.7413, 0.3287, 0.7413, 0.1713, 0.7413, 0.1713, 0.7413, 0.1713, 0.7413, 0.1713, 0.7413, 0.3287, 0.7413, 0.3287, 0.7413, 0.3287, 0.7413, 0.3287, 0.7413, 0.1713, 0.7413, 0.1713, 0.7413, 0.1713, 0.7413, 0.1713, 0.7413, 0.3287, 0.7413, 0.25, 0.7413, 0.25, 0.7413, 0.3287, 0.7413, 0.1713, 0.7413, 0.25, 0.7413, 0.25, 0.7413, 0.1713, 0.7413, 0.25, 0.7413, 0.3287, 0.7413, 0.3287, 0.7413, 0.25, 0.7413, 0.1713, 0.7413, 0.25, 0.7413, 0.25, 0.7413, 0.1713, 0.7413, 0.3287, 0.7413, 0.3287, 0.7413, 0.3287, 0.7413, 0.3287, 0.7413, 0.25, 0.7413, 0.1713, 0.7413, 0.1713, 0.7413, 0.25, 0.7413, 0.3265, 0.6944, 0.3263, 0.6898, 0.3333, 0.6864, 0.3333, 0.6979, 0.1737, 0.6898, 0.1735, 0.6944, 0.1667, 0.6979, 0.1667, 0.6864, 0.25, 0.6898, 0.1737, 0.6898, 0.1667, 0.6864, 0.25, 0.6864, 0.3263, 0.6898, 0.25, 0.6898, 0.25, 0.6864, 0.3333, 0.6864, 0.1735, 0.6944, 0.25, 0.6944, 0.25, 0.6979, 0.1667, 0.6979, 0.25, 0.6944, 0.3265, 0.6944, 0.3333, 0.6979, 0.25, 0.6979, 0.0, 0.0, 0.0, 0.0, 0.0, 0.0, 0.0, 0.0, 0.0, 0.0, 0.0, 0.0, 0.0, 0.0, 0.0, 0.0, 0.0, 0.0, 0.0, 0.0, 0.0, 0.0, 0.0, 0.0, 0.0, 0.0, 0.0, 0.0, 0.0, 0.0, 0.0, 0.0, 0.0, 0.0, 0.0, 0.0, 0.0, 0.0, 0.0, 0.0, 0.0, 0.0, 0.0, 0.0, 0.0, 0.0, 0.0, 0.0, 0.8493, 0.8226, 0.8493, 0.8328, 0.8333, 0.8435, 0.8333, 0.8119, 0.984, 0.8226, 0.8493, 0.8226, 0.8333, 0.8119, 1.0, 0.8119, 0.984, 0.8328, 0.984, 0.8226, 1.0, 0.8119, 1.0, 0.8435, 0.8493, 0.8328, 0.984, 0.8328, 1.0, 0.8435, 0.8333, 0.8435, 0.984, 0.8226, 0.984, 0.8328, 0.8493, 0.8328, 0.8493, 0.8226, 0.8493, 0.8226, 0.984, 0.8226, 0.984, 0.8226, 0.8493, 0.8226, 0.984, 0.8226, 0.984, 0.8328, 0.984, 0.8328, 0.984, 0.8226, 0.8493, 0.8328, 0.8493, 0.8226, 0.8493, 0.8226, 0.8493, 0.8328])
me_cylinder.materials.append(mat_flamethrower_default)
me_cylinder.materials.append(mat_flamethrower_primary)
me_cylinder.materials.append(mat_flamethrower_handle)
me_cylinder.materials.append(mat_flamethrower_metal)
me_cylinder.materials.append(mat_flamethrower_undermetal)
me_cylinder.materials.append(mat_flamethrower_void)
me_cylinder.update()
me_cube_002 = bpy.data.meshes.new('Cube.002')
me_cube_002.from_pydata([(-0.6388, -2.399, -3.081), (-0.1047, -0.8718, 3.081), (-0.6388, 2.399, -3.081), (-0.2388, 2.054, 3.081), (0.6388, -2.399, -3.081), (0.1047, -0.8718, 3.081), (0.6388, 2.399, -3.081), (0.2388, 2.054, 3.081), (-0.6388, -2.399, 2.53), (-0.6388, 2.399, 2.53), (0.6388, 2.399, 2.53), (0.6388, -2.399, 2.53), (-0.6388, 2.399, -2.599), (0.6388, 2.399, -2.599), (0.6388, -2.399, -2.599), (-0.6388, -2.399, -2.599), (-0.6388, 0.0, -3.081), (-0.2388, -0.3405, 3.081), (0.6388, 0.0, -3.081), (0.2388, -0.3405, 3.081), (0.6388, 0.0, 2.53), (-0.6388, 0.0, 2.53), (-0.6388, 0.0, -2.599), (0.6388, 0.0, -2.599), (0.2388, 1.692, 3.081), (0.4248, -2.23, 3.081), (-0.4248, -2.23, 3.081), (-0.2388, 1.692, 3.081), (-0.6388, 0.0, 3.081), (-0.6388, 2.399, 2.907), (0.6388, 2.399, 2.907), (0.6388, 0.0, 3.081), (0.2388, -0.2227, 3.818), (0.2388, -0.7024, 3.818), (-0.2388, -0.7024, 3.818), (-0.2388, -0.2227, 3.818), (0.2388, -0.2227, 4.109), (0.2388, -0.4712, 4.109), (-0.2388, -0.4712, 4.109), (-0.2388, -0.2227, 4.109), (-0.2388, 1.583, 3.818), (0.2388, 1.583, 3.818), (-0.2388, 1.583, 4.109), (0.2388, 1.583, 4.109), (-0.2388, 2.038, 3.818), (0.2388, 2.038, 3.818), (-0.2388, 1.807, 4.109), (0.2388, 1.807, 4.109), (0.6388, -2.399, 2.69), (-0.6388, -2.399, 2.69), (0.2388, -0.7024, 3.081), (-0.2388, -0.7024, 3.081), (0.4248, -2.23, 3.167), (-0.4248, -2.23, 3.167), (0.1047, -0.8718, 3.167), (-0.1047, -0.8718, 3.167), (0.1771, -1.834, 3.179), (-0.1771, -1.834, 3.179), (0.04365, -1.268, 3.179), (-0.04365, -1.268, 3.179), (0.1479, -1.924, 3.682), (-0.1479, -1.924, 3.682), (0.03645, -1.452, 3.682), (-0.03645, -1.452, 3.682), (0.1479, -2.251, 4.695), (-0.1479, -2.251, 4.695), (0.03645, -1.778, 4.695), (-0.03645, -1.778, 4.695), (0.1479, -2.616, 5.389), (-0.1479, -2.616, 5.389), (0.03645, -2.389, 5.804), (-0.03645, -2.389, 5.804)], [], [(21, 28, 29, 9), (9, 29, 30, 10), (20, 31, 48, 11), (11, 48, 49, 8), (16, 18, 4, 0), (17, 51, 34, 35), (14, 11, 8, 15), (23, 20, 11, 14), (12, 9, 10, 13), (22, 21, 9, 12), (16, 22, 12, 2), (2, 12, 13, 6), (18, 23, 14, 4), (4, 14, 15, 0), (6, 13, 23, 18), (0, 15, 22, 16), (15, 8, 21, 22), (13, 10, 20, 23), (7, 3, 27, 24), (2, 6, 18, 16), (10, 30, 31, 20), (8, 49, 28, 21), (19, 50, 48, 31), (1, 26, 53, 55), (51, 17, 28, 49), (17, 19, 31, 28), (27, 3, 29, 28), (3, 7, 30, 29), (7, 24, 31, 30), (24, 27, 28, 31), (35, 34, 38, 39), (50, 19, 32, 33), (19, 17, 35, 32), (51, 50, 33, 34), (36, 39, 38, 37), (33, 32, 36, 37), (35, 39, 42, 40), (34, 33, 37, 38), (43, 41, 45, 47), (39, 36, 43, 42), (32, 35, 40, 41), (36, 32, 41, 43), (45, 44, 46, 47), (42, 43, 47, 46), (40, 42, 46, 44), (41, 40, 44, 45), (7, 3, 44, 45), (40, 44, 3, 27), (27, 24, 41, 40), (45, 41, 24, 7), (25, 26, 49, 48), (1, 5, 50, 51), (5, 25, 48, 50), (26, 1, 51, 49), (52, 54, 58, 56), (5, 1, 55, 54), (25, 5, 54, 52), (26, 25, 52, 53), (59, 57, 61, 63), (53, 52, 56, 57), (55, 53, 57, 59), (54, 55, 59, 58), (58, 59, 63, 62), (56, 58, 62, 60), (57, 56, 60, 61), (60, 62, 66, 64), (67, 65, 69, 71), (61, 60, 64, 65), (63, 61, 65, 67), (62, 63, 67, 66), (70, 71, 69, 68), (66, 67, 71, 70), (64, 66, 70, 68), (65, 64, 68, 69)])
me_cube_002.polygons.foreach_set('material_index', [0, 0, 0, 0, 0, 0, 1, 1, 1, 1, 0, 0, 0, 0, 0, 0, 1, 1, 0, 0, 0, 0, 0, 0, 0, 0, 0, 0, 0, 0, 4, 0, 0, 0, 4, 4, 4, 4, 4, 4, 4, 4, 4, 4, 4, 0, 0, 0, 0, 0, 0, 0, 0, 0, 0, 0, 0, 0, 3, 0, 0, 0, 3, 3, 3, 3, 3, 3, 3, 3, 2, 3, 3, 3])
_uv = me_cube_002.uv_layers.new(name='UVMap')
_uv.uv.foreach_set('vector', [0.5844, 0.125, 0.625, 0.125, 0.625, 0.25, 0.5844, 0.25, 0.5844, 0.25, 0.625, 0.25, 0.625, 0.5, 0.5844, 0.5, 0.5844, 0.625, 0.625, 0.625, 0.625, 0.75, 0.5844, 0.75, 0.5844, 0.75, 0.625, 0.75, 0.625, 1.0, 0.5844, 1.0, 0.125, 0.625, 0.375, 0.625, 0.375, 0.75, 0.125, 0.75, 0.7967, 0.6458, 0.7967, 0.7292, 0.7967, 0.7292, 0.7967, 0.6458, 0.4128, 0.75, 0.5844, 0.75, 0.5844, 1.0, 0.4128, 1.0, 0.4128, 0.625, 0.5844, 0.625, 0.5844, 0.75, 0.4128, 0.75, 0.4128, 0.25, 0.5844, 0.25, 0.5844, 0.5, 0.4128, 0.5, 0.4128, 0.125, 0.5844, 0.125, 0.5844, 0.25, 0.4128, 0.25, 0.375, 0.125, 0.4128, 0.125, 0.4128, 0.25, 0.375, 0.25, 0.375, 0.25, 0.4128, 0.25, 0.4128, 0.5, 0.375, 0.5, 0.375, 0.625, 0.4128, 0.625, 0.4128, 0.75, 0.375, 0.75, 0.375, 0.75, 0.4128, 0.75, 0.4128, 1.0, 0.375, 1.0, 0.375, 0.5, 0.4128, 0.5, 0.4128, 0.625, 0.375, 0.625, 0.375, 0.0, 0.4128, 0.0, 0.4128, 0.125, 0.375, 0.125, 0.4128, 0.0, 0.5844, 0.0, 0.5844, 0.125, 0.4128, 0.125, 0.4128, 0.5, 0.5844, 0.5, 0.5844, 0.625, 0.4128, 0.625, 0.7033, 0.5208, 0.7967, 0.5208, 0.7967, 0.6042, 0.7033, 0.6042, 0.125, 0.5, 0.375, 0.5, 0.375, 0.625, 0.125, 0.625, 0.5844, 0.5, 0.625, 0.5, 0.625, 0.625, 0.5844, 0.625, 0.5844, 0.0, 0.625, 0.0, 0.625, 0.125, 0.5844, 0.125, 0.7033, 0.6458, 0.7033, 0.7292, 0.625, 0.75, 0.625, 0.625, 0.7705, 0.7312, 0.8331, 0.7479, 0.8331, 0.7479, 0.7705, 0.7312, 0.7967, 0.7292, 0.7967, 0.6458, 0.875, 0.625, 0.875, 0.75, 0.7967, 0.6458, 0.7033, 0.6458, 0.625, 0.625, 0.875, 0.625, 0.7967, 0.6042, 0.7967, 0.5208, 0.875, 0.5, 0.875, 0.625, 0.7967, 0.5208, 0.7033, 0.5208, 0.625, 0.5, 0.875, 0.5, 0.7033, 0.5208, 0.7033, 0.6042, 0.625, 0.625, 0.625, 0.5, 0.7033, 0.6042, 0.7967, 0.6042, 0.875, 0.625, 0.625, 0.625, 0.7967, 0.6458, 0.7967, 0.7292, 0.7967, 0.7292, 0.7967, 0.6458, 0.7033, 0.7292, 0.7033, 0.6458, 0.7033, 0.6458, 0.7033, 0.7292, 0.7033, 0.6458, 0.7967, 0.6458, 0.7967, 0.6458, 0.7033, 0.6458, 0.7967, 0.7292, 0.7033, 0.7292, 0.7033, 0.7292, 0.7967, 0.7292, 0.7033, 0.6458, 0.7967, 0.6458, 0.7967, 0.7292, 0.7033, 0.7292, 0.7033, 0.7292, 0.7033, 0.6458, 0.7033, 0.6458, 0.7033, 0.7292, 0.7967, 0.6458, 0.7967, 0.6458, 0.7967, 0.6458, 0.7967, 0.6458, 0.7967, 0.7292, 0.7033, 0.7292, 0.7033, 0.7292, 0.7967, 0.7292, 0.7033, 0.6458, 0.7033, 0.6458, 0.7033, 0.6458, 0.7033, 0.6458, 0.7967, 0.6458, 0.7033, 0.6458, 0.7033, 0.6458, 0.7967, 0.6458, 0.7033, 0.6458, 0.7967, 0.6458, 0.7967, 0.6458, 0.7033, 0.6458, 0.7033, 0.6458, 0.7033, 0.6458, 0.7033, 0.6458, 0.7033, 0.6458, 0.7033, 0.6458, 0.7967, 0.6458, 0.7967, 0.6458, 0.7033, 0.6458, 0.7967, 0.6458, 0.7033, 0.6458, 0.7033, 0.6458, 0.7967, 0.6458, 0.7967, 0.6458, 0.7967, 0.6458, 0.7967, 0.6458, 0.7967, 0.6458, 0.7033, 0.6458, 0.7967, 0.6458, 0.7967, 0.6458, 0.7033, 0.6458, 0.7033, 0.5208, 0.7967, 0.5208, 0.7967, 0.6458, 0.7033, 0.6458, 0.7967, 0.6458, 0.7967, 0.6458, 0.7967, 0.5208, 0.7967, 0.6042, 0.7967, 0.6042, 0.7033, 0.6042, 0.7033, 0.6458, 0.7967, 0.6458, 0.7033, 0.6458, 0.7033, 0.6458, 0.7033, 0.6042, 0.7033, 0.5208, 0.6669, 0.7479, 0.8331, 0.7479, 0.875, 0.75, 0.625, 0.75, 0.7705, 0.7312, 0.7295, 0.7312, 0.7033, 0.7292, 0.7967, 0.7292, 0.7295, 0.7312, 0.6669, 0.7479, 0.625, 0.75, 0.7033, 0.7292, 0.8331, 0.7479, 0.7705, 0.7312, 0.7967, 0.7292, 0.875, 0.75, 0.6669, 0.7479, 0.7295, 0.7312, 0.7295, 0.7312, 0.6669, 0.7479, 0.7295, 0.7312, 0.7705, 0.7312, 0.7705, 0.7312, 0.7295, 0.7312, 0.6669, 0.7479, 0.7295, 0.7312, 0.7295, 0.7312, 0.6669, 0.7479, 0.8331, 0.7479, 0.6669, 0.7479, 0.6669, 0.7479, 0.8331, 0.7479, 0.7705, 0.7312, 0.8331, 0.7479, 0.8331, 0.7479, 0.7705, 0.7312, 0.8331, 0.7479, 0.6669, 0.7479, 0.6669, 0.7479, 0.8331, 0.7479, 0.7705, 0.7312, 0.8331, 0.7479, 0.8331, 0.7479, 0.7705, 0.7312, 0.7295, 0.7312, 0.7705, 0.7312, 0.7705, 0.7312, 0.7295, 0.7312, 0.7295, 0.7312, 0.7705, 0.7312, 0.7705, 0.7312, 0.7295, 0.7312, 0.6669, 0.7479, 0.7295, 0.7312, 0.7295, 0.7312, 0.6669, 0.7479, 0.8331, 0.7479, 0.6669, 0.7479, 0.6669, 0.7479, 0.8331, 0.7479, 0.6669, 0.7479, 0.7295, 0.7312, 0.7295, 0.7312, 0.6669, 0.7479, 0.7705, 0.7312, 0.8331, 0.7479, 0.8331, 0.7479, 0.7705, 0.7312, 0.8331, 0.7479, 0.6669, 0.7479, 0.6669, 0.7479, 0.8331, 0.7479, 0.7705, 0.7312, 0.8331, 0.7479, 0.8331, 0.7479, 0.7705, 0.7312, 0.7295, 0.7312, 0.7705, 0.7312, 0.7705, 0.7312, 0.7295, 0.7312, 0.7295, 0.7312, 0.7705, 0.7312, 0.8331, 0.7479, 0.6669, 0.7479, 0.7295, 0.7312, 0.7705, 0.7312, 0.7705, 0.7312, 0.7295, 0.7312, 0.6669, 0.7479, 0.7295, 0.7312, 0.7295, 0.7312, 0.6669, 0.7479, 0.8331, 0.7479, 0.6669, 0.7479, 0.6669, 0.7479, 0.8331, 0.7479])
me_cube_002.materials.append(mat_flamethrower_metal)
me_cube_002.materials.append(mat_flamethrower_primary)
me_cube_002.materials.append(mat_flamethrower_void)
me_cube_002.materials.append(mat_flamethrower_undermetal)
me_cube_002.materials.append(mat_flamethrower_handle)
me_cube_002.update()
me_cylinder_002 = bpy.data.meshes.new('Cylinder.002')
me_cylinder_002.from_pydata([(0.0, 1.0, -1.0), (1.097e-09, 0.8527, 0.9438), (0.7071, 0.7071, -1.0), (0.603, 0.603, 0.9438), (1.0, 0.0, -1.0), (0.8527, 0.0, 0.9438), (0.7071, -0.7071, -1.0), (0.603, -0.603, 0.9438), (0.0, -1.0, -1.0), (1.097e-09, -0.8527, 0.9438), (-0.7071, -0.7071, -1.0), (-0.603, -0.603, 0.9438), (-1.0, 0.0, -1.0), (-0.8527, 0.0, 0.9438), (-0.7071, 0.7071, -1.0), (-0.603, 0.603, 0.9438), (0.2893, 0.2893, 1.008), (4.402e-09, 0.4092, 1.008), (0.4092, 0.0, 1.008), (0.2893, -0.2893, 1.008), (4.402e-09, -0.4092, 1.008), (-0.2893, -0.2893, 1.008), (-0.4092, 0.0, 1.008), (-0.2893, 0.2893, 1.008), (0.2893, 0.2893, 1.104), (4.402e-09, 0.4092, 1.104), (0.4092, 0.0, 1.104), (0.2893, -0.2893, 1.104), (4.402e-09, -0.4092, 1.104), (-0.2893, -0.2893, 1.104), (-0.4092, 0.0, 1.104), (-0.2893, 0.2893, 1.104), (0.3536, 0.3536, 1.114), (6.206e-09, 0.5, 1.114), (0.5, 8.269e-10, 1.114), (0.3536, -0.3536, 1.114), (6.206e-09, -0.5, 1.114), (-0.3536, -0.3536, 1.114), (-0.5, 8.269e-10, 1.114), (-0.3536, 0.3536, 1.114), (0.3536, 0.3536, 1.376), (4.081e-08, 0.5, 1.376), (0.5, 8.269e-10, 1.376), (0.3536, -0.3536, 1.376), (4.081e-08, -0.5, 1.376), (-0.3536, -0.3536, 1.376), (-0.5, 8.269e-10, 1.376), (-0.3536, 0.3536, 1.376), (-0.1863, 1.052, 1.234), (-0.5399, 0.9056, 1.234), (-0.1769, 0.9272, 1.376), (-0.5305, 0.7807, 1.376), (-0.3591, 1.376, 1.117), (-0.7122, 1.228, 1.115), (-0.3242, 1.274, 1.375), (-0.6773, 1.127, 1.373), (-0.3599, 1.112, 0.04204), (-0.5022, 1.053, 0.04204), (-0.3292, 1.336, 0.04391), (-0.6794, 1.19, 0.04192), (0.0, 1.0, 0.7944), (0.7071, 0.7071, 0.7944), (1.0, 0.0, 0.7944), (0.7071, -0.7071, 0.7944), (0.0, -1.0, 0.7944), (-0.7071, -0.7071, 0.7944), (-1.0, 0.0, 0.7944), (-0.7071, 0.7071, 0.7944), (0.7071, 0.7071, -0.7919), (1.0, 0.0, -0.7919), (0.7071, -0.7071, -0.7919), (0.0, -1.0, -0.7919), (-0.7071, -0.7071, -0.7919), (-1.0, 0.0, -0.7919), (-0.7071, 0.7071, -0.7919), (0.0, 1.0, -0.7919), (0.5027, 0.5836, 1.181), (0.3767, 0.6829, 1.181), (0.5027, 0.5836, 1.291), (0.3767, 0.6829, 1.291), (0.6762, 0.473, 1.18), (0.6706, 0.5292, 1.194), (0.6142, 0.5607, 1.194), (0.5634, 0.5361, 1.18), (0.569, 0.4798, 1.166), (0.6254, 0.4483, 1.166), (0.6744, 0.5962, 1.11), (0.669, 0.6401, 1.131), (0.6129, 0.647, 1.145), (0.5622, 0.61, 1.138), (0.5677, 0.5661, 1.117), (0.6237, 0.5592, 1.103), (0.5654, 0.7326, 1.067), (0.5709, 0.7628, 1.092), (0.5366, 0.7425, 1.115), (0.4969, 0.6918, 1.112), (0.4914, 0.6616, 1.087), (0.5257, 0.6819, 1.064), (0.391, 0.8301, 1.067), (0.4139, 0.8506, 1.092), (0.4146, 0.8107, 1.115), (0.3922, 0.7503, 1.112), (0.3693, 0.7298, 1.087), (0.3687, 0.7697, 1.064), (0.2178, 0.8514, 1.11), (0.258, 0.8698, 1.131), (0.2933, 0.8257, 1.145), (0.2883, 0.7631, 1.138), (0.248, 0.7447, 1.117), (0.2128, 0.7889, 1.103), (0.1119, 0.7885, 1.18), (0.1627, 0.8131, 1.194), (0.2191, 0.7816, 1.194), (0.2247, 0.7254, 1.18), (0.1739, 0.7007, 1.166), (0.1175, 0.7322, 1.166), (0.1137, 0.6653, 1.25), (0.1644, 0.7023, 1.256), (0.2204, 0.6953, 1.243), (0.2258, 0.6514, 1.222), (0.1752, 0.6144, 1.215), (0.1191, 0.6213, 1.229), (0.2227, 0.5289, 1.293), (0.2624, 0.5795, 1.295), (0.2967, 0.5999, 1.273), (0.2912, 0.5696, 1.247), (0.2515, 0.519, 1.245), (0.2172, 0.4986, 1.267), (0.3971, 0.4314, 1.293), (0.4194, 0.4918, 1.295), (0.4188, 0.5316, 1.273), (0.3959, 0.5111, 1.247), (0.3735, 0.4507, 1.245), (0.3741, 0.4108, 1.267), (0.5703, 0.41, 1.25), (0.5753, 0.4725, 1.256), (0.5401, 0.5167, 1.243), (0.4998, 0.4983, 1.222), (0.4948, 0.4358, 1.215), (0.5301, 0.3916, 1.229)], [], [(60, 1, 3, 61), (61, 3, 5, 62), (62, 5, 7, 63), (63, 7, 9, 64), (64, 9, 11, 65), (65, 11, 13, 66), (11, 9, 20, 21), (66, 13, 15, 67), (67, 15, 1, 60), (0, 2, 4, 6, 8, 10, 12, 14), (18, 16, 24, 26), (1, 15, 23, 17), (3, 1, 17, 16), (7, 5, 18, 19), (13, 11, 21, 22), (9, 7, 19, 20), (15, 13, 22, 23), (5, 3, 16, 18), (30, 29, 37, 38), (23, 22, 30, 31), (21, 20, 28, 29), (19, 18, 26, 27), (16, 17, 25, 24), (17, 23, 31, 25), (22, 21, 29, 30), (20, 19, 27, 28), (33, 41, 79, 77), (28, 27, 35, 36), (26, 24, 32, 34), (31, 30, 38, 39), (29, 28, 36, 37), (27, 26, 34, 35), (24, 25, 33, 32), (25, 31, 39, 33), (40, 41, 47, 46, 45, 44, 43, 42), (33, 39, 49, 48), (38, 37, 45, 46), (36, 35, 43, 44), (34, 32, 40, 42), (39, 38, 46, 47), (37, 36, 44, 45), (35, 34, 42, 43), (51, 50, 54, 55), (47, 41, 50, 51), (39, 47, 51, 49), (41, 33, 48, 50), (52, 53, 55, 54), (50, 48, 52, 54), (53, 52, 58, 59), (49, 51, 55, 53), (56, 57, 59, 58), (49, 53, 59, 57), (48, 49, 57, 56), (52, 48, 56, 58), (74, 67, 60, 75), (73, 66, 67, 74), (72, 65, 66, 73), (71, 64, 65, 72), (70, 63, 64, 71), (69, 62, 63, 70), (68, 61, 62, 69), (75, 60, 61, 68), (0, 75, 68, 2), (2, 68, 69, 4), (4, 69, 70, 6), (6, 70, 71, 8), (8, 71, 72, 10), (10, 72, 73, 12), (12, 73, 74, 14), (14, 74, 75, 0), (76, 77, 79, 78), (32, 33, 77, 76), (41, 40, 78, 79), (40, 32, 76, 78), (80, 86, 87, 81), (81, 87, 88, 82), (82, 88, 89, 83), (83, 89, 90, 84), (84, 90, 91, 85), (85, 91, 86, 80), (86, 92, 93, 87), (87, 93, 94, 88), (88, 94, 95, 89), (89, 95, 96, 90), (90, 96, 97, 91), (91, 97, 92, 86), (92, 98, 99, 93), (93, 99, 100, 94), (94, 100, 101, 95), (95, 101, 102, 96), (96, 102, 103, 97), (97, 103, 98, 92), (98, 104, 105, 99), (99, 105, 106, 100), (100, 106, 107, 101), (101, 107, 108, 102), (102, 108, 109, 103), (103, 109, 104, 98), (104, 110, 111, 105), (105, 111, 112, 106), (106, 112, 113, 107), (107, 113, 114, 108), (108, 114, 115, 109), (109, 115, 110, 104), (110, 116, 117, 111), (111, 117, 118, 112), (112, 118, 119, 113), (113, 119, 120, 114), (114, 120, 121, 115), (115, 121, 116, 110), (116, 122, 123, 117), (117, 123, 124, 118), (118, 124, 125, 119), (119, 125, 126, 120), (120, 126, 127, 121), (121, 127, 122, 116), (122, 128, 129, 123), (123, 129, 130, 124), (124, 130, 131, 125), (125, 131, 132, 126), (126, 132, 133, 127), (127, 133, 128, 122), (128, 134, 135, 129), (129, 135, 136, 130), (130, 136, 137, 131), (131, 137, 138, 132), (132, 138, 139, 133), (133, 139, 134, 128), (134, 80, 81, 135), (135, 81, 82, 136), (136, 82, 83, 137), (137, 83, 84, 138), (138, 84, 85, 139), (139, 85, 80, 134)])
me_cylinder_002.polygons.foreach_set('material_index', [1, 1, 1, 1, 1, 1, 1, 1, 1, 1, 1, 1, 1, 1, 1, 1, 1, 1, 1, 1, 1, 1, 1, 1, 1, 1, 1, 1, 1, 1, 1, 1, 1, 1, 1, 2, 1, 1, 1, 1, 1, 1, 2, 2, 2, 2, 2, 2, 2, 2, 2, 2, 2, 2, 0, 0, 0, 0, 0, 0, 0, 0, 1, 1, 1, 1, 1, 1, 1, 1, 1, 1, 1, 1, 2, 2, 2, 2, 2, 2, 2, 2, 2, 2, 2, 2, 2, 2, 2, 2, 2, 2, 2, 2, 2, 2, 2, 2, 2, 2, 2, 2, 2, 2, 2, 2, 2, 2, 2, 2, 2, 2, 2, 2, 2, 2, 2, 2, 2, 2, 2, 2, 2, 2, 2, 2, 2, 2, 2, 2, 2, 2, 2, 2])
_uv = me_cylinder_002.uv_layers.new(name='UVMap')
_uv.uv.foreach_set('vector', [1.0, 0.9486, 1.0, 1.0, 0.875, 1.0, 0.875, 0.9486, 0.875, 0.9486, 0.875, 1.0, 0.75, 1.0, 0.75, 0.9486, 0.75, 0.9486, 0.75, 1.0, 0.625, 1.0, 0.625, 0.9486, 0.625, 0.9486, 0.625, 1.0, 0.5, 1.0, 0.5, 0.9486, 0.5, 0.9486, 0.5, 1.0, 0.375, 1.0, 0.375, 0.9486, 0.375, 0.9486, 0.375, 1.0, 0.25, 1.0, 0.25, 0.9486, 0.375, 1.0, 0.5, 1.0, 0.5, 1.0, 0.375, 1.0, 0.25, 0.9486, 0.25, 1.0, 0.125, 1.0, 0.125, 0.9486, 0.125, 0.9486, 0.125, 1.0, 0.0, 1.0, 0.0, 0.9486, 0.75, 0.49, 0.9197, 0.4197, 0.99, 0.25, 0.9197, 0.08029, 0.75, 0.01, 0.5803, 0.08029, 0.51, 0.25, 0.5803, 0.4197, 0.75, 1.0, 0.875, 1.0, 0.875, 1.0, 0.75, 1.0, 0.0, 1.0, 0.125, 1.0, 0.125, 1.0, 0.0, 1.0, 0.875, 1.0, 1.0, 1.0, 1.0, 1.0, 0.875, 1.0, 0.625, 1.0, 0.75, 1.0, 0.75, 1.0, 0.625, 1.0, 0.25, 1.0, 0.375, 1.0, 0.375, 1.0, 0.25, 1.0, 0.5, 1.0, 0.625, 1.0, 0.625, 1.0, 0.5, 1.0, 0.125, 1.0, 0.25, 1.0, 0.25, 1.0, 0.125, 1.0, 0.75, 1.0, 0.875, 1.0, 0.875, 1.0, 0.75, 1.0, 0.25, 1.0, 0.375, 1.0, 0.375, 1.0, 0.25, 1.0, 0.125, 1.0, 0.25, 1.0, 0.25, 1.0, 0.125, 1.0, 0.375, 1.0, 0.5, 1.0, 0.5, 1.0, 0.375, 1.0, 0.625, 1.0, 0.75, 1.0, 0.75, 1.0, 0.625, 1.0, 0.875, 1.0, 1.0, 1.0, 1.0, 1.0, 0.875, 1.0, 0.0, 1.0, 0.125, 1.0, 0.125, 1.0, 0.0, 1.0, 0.25, 1.0, 0.375, 1.0, 0.375, 1.0, 0.25, 1.0, 0.5, 1.0, 0.625, 1.0, 0.625, 1.0, 0.5, 1.0, 1.0, 1.0, 1.0, 1.0, 1.0, 1.0, 1.0, 1.0, 0.5, 1.0, 0.625, 1.0, 0.625, 1.0, 0.5, 1.0, 0.75, 1.0, 0.875, 1.0, 0.875, 1.0, 0.75, 1.0, 0.125, 1.0, 0.25, 1.0, 0.25, 1.0, 0.125, 1.0, 0.375, 1.0, 0.5, 1.0, 0.5, 1.0, 0.375, 1.0, 0.625, 1.0, 0.75, 1.0, 0.75, 1.0, 0.625, 1.0, 0.875, 1.0, 1.0, 1.0, 1.0, 1.0, 0.875, 1.0, 0.0, 1.0, 0.125, 1.0, 0.125, 1.0, 0.0, 1.0, 0.4197, 0.4197, 0.25, 0.49, 0.08029, 0.4197, 0.01, 0.25, 0.08029, 0.08029, 0.25, 0.01, 0.4197, 0.08029, 0.49, 0.25, 0.0, 1.0, 0.125, 1.0, 0.125, 1.0, 0.0, 1.0, 0.25, 1.0, 0.375, 1.0, 0.375, 1.0, 0.25, 1.0, 0.5, 1.0, 0.625, 1.0, 0.625, 1.0, 0.5, 1.0, 0.75, 1.0, 0.875, 1.0, 0.875, 1.0, 0.75, 1.0, 0.125, 1.0, 0.25, 1.0, 0.25, 1.0, 0.125, 1.0, 0.375, 1.0, 0.5, 1.0, 0.5, 1.0, 0.375, 1.0, 0.625, 1.0, 0.75, 1.0, 0.75, 1.0, 0.625, 1.0, 0.08029, 0.4197, 0.25, 0.49, 0.25, 0.49, 0.08029, 0.4197, 0.08029, 0.4197, 0.25, 0.49, 0.25, 0.49, 0.08029, 0.4197, 0.125, 1.0, 0.125, 1.0, 0.125, 1.0, 0.125, 1.0, 1.0, 1.0, 1.0, 1.0, 1.0, 1.0, 1.0, 1.0, 0.0, 1.0, 0.125, 1.0, 0.125, 1.0, 0.0, 1.0, 1.0, 1.0, 1.0, 1.0, 1.0, 1.0, 1.0, 1.0, 0.125, 1.0, 0.0, 1.0, 0.0, 1.0, 0.125, 1.0, 0.125, 1.0, 0.125, 1.0, 0.125, 1.0, 0.125, 1.0, 0.0, 1.0, 0.125, 1.0, 0.125, 1.0, 0.0, 1.0, 0.125, 1.0, 0.125, 1.0, 0.125, 1.0, 0.125, 1.0, 0.0, 1.0, 0.125, 1.0, 0.125, 1.0, 0.0, 1.0, 1.0, 1.0, 1.0, 1.0, 1.0, 1.0, 1.0, 1.0, 0.125, 0.552, 0.125, 0.9486, 0.0, 0.9486, 0.0, 0.552, 0.25, 0.552, 0.25, 0.9486, 0.125, 0.9486, 0.125, 0.552, 0.375, 0.552, 0.375, 0.9486, 0.25, 0.9486, 0.25, 0.552, 0.5, 0.552, 0.5, 0.9486, 0.375, 0.9486, 0.375, 0.552, 0.625, 0.552, 0.625, 0.9486, 0.5, 0.9486, 0.5, 0.552, 0.75, 0.552, 0.75, 0.9486, 0.625, 0.9486, 0.625, 0.552, 0.875, 0.552, 0.875, 0.9486, 0.75, 0.9486, 0.75, 0.552, 1.0, 0.552, 1.0, 0.9486, 0.875, 0.9486, 0.875, 0.552, 1.0, 0.5, 1.0, 0.552, 0.875, 0.552, 0.875, 0.5, 0.875, 0.5, 0.875, 0.552, 0.75, 0.552, 0.75, 0.5, 0.75, 0.5, 0.75, 0.552, 0.625, 0.552, 0.625, 0.5, 0.625, 0.5, 0.625, 0.552, 0.5, 0.552, 0.5, 0.5, 0.5, 0.5, 0.5, 0.552, 0.375, 0.552, 0.375, 0.5, 0.375, 0.5, 0.375, 0.552, 0.25, 0.552, 0.25, 0.5, 0.25, 0.5, 0.25, 0.552, 0.125, 0.552, 0.125, 0.5, 0.125, 0.5, 0.125, 0.552, 0.0, 0.552, 0.0, 0.5, 0.875, 1.0, 1.0, 1.0, 1.0, 1.0, 0.875, 1.0, 0.875, 1.0, 1.0, 1.0, 1.0, 1.0, 0.875, 1.0, 0.25, 0.49, 0.4197, 0.4197, 0.4197, 0.4197, 0.25, 0.49, 0.875, 1.0, 0.875, 1.0, 0.875, 1.0, 0.875, 1.0, 0.6, 0.5, 0.7, 0.5, 0.7, 0.6667, 0.6, 0.6667, 0.6, 0.6667, 0.7, 0.6667, 0.7, 0.8333, 0.6, 0.8333, 0.6, 0.8333, 0.7, 0.8333, 0.7, 1.0, 0.6, 1.0, 0.6, -1.11e-16, 0.7, -1.11e-16, 0.7, 0.1667, 0.6, 0.1667, 0.6, 0.1667, 0.7, 0.1667, 0.7, 0.3333, 0.6, 0.3333, 0.6, 0.3333, 0.7, 0.3333, 0.7, 0.5, 0.6, 0.5, 0.7, 0.5, 0.8, 0.5, 0.8, 0.6667, 0.7, 0.6667, 0.7, 0.6667, 0.8, 0.6667, 0.8, 0.8333, 0.7, 0.8333, 0.7, 0.8333, 0.8, 0.8333, 0.8, 1.0, 0.7, 1.0, 0.7, -1.11e-16, 0.8, -1.11e-16, 0.8, 0.1667, 0.7, 0.1667, 0.7, 0.1667, 0.8, 0.1667, 0.8, 0.3333, 0.7, 0.3333, 0.7, 0.3333, 0.8, 0.3333, 0.8, 0.5, 0.7, 0.5, 0.8, 0.5, 0.9, 0.5, 0.9, 0.6667, 0.8, 0.6667, 0.8, 0.6667, 0.9, 0.6667, 0.9, 0.8333, 0.8, 0.8333, 0.8, 0.8333, 0.9, 0.8333, 0.9, 1.0, 0.8, 1.0, 0.8, -1.11e-16, 0.9, -1.11e-16, 0.9, 0.1667, 0.8, 0.1667, 0.8, 0.1667, 0.9, 0.1667, 0.9, 0.3333, 0.8, 0.3333, 0.8, 0.3333, 0.9, 0.3333, 0.9, 0.5, 0.8, 0.5, 0.9, 0.5, 1.0, 0.5, 1.0, 0.6667, 0.9, 0.6667, 0.9, 0.6667, 1.0, 0.6667, 1.0, 0.8333, 0.9, 0.8333, 0.9, 0.8333, 1.0, 0.8333, 1.0, 1.0, 0.9, 1.0, 0.9, -1.11e-16, 1.0, -1.11e-16, 1.0, 0.1667, 0.9, 0.1667, 0.9, 0.1667, 1.0, 0.1667, 1.0, 0.3333, 0.9, 0.3333, 0.9, 0.3333, 1.0, 0.3333, 1.0, 0.5, 0.9, 0.5, -1.11e-16, 0.5, 0.1, 0.5, 0.1, 0.6667, -1.11e-16, 0.6667, -1.11e-16, 0.6667, 0.1, 0.6667, 0.1, 0.8333, -1.11e-16, 0.8333, -1.11e-16, 0.8333, 0.1, 0.8333, 0.1, 1.0, -1.11e-16, 1.0, -1.11e-16, -1.11e-16, 0.1, -1.11e-16, 0.1, 0.1667, -1.11e-16, 0.1667, -1.11e-16, 0.1667, 0.1, 0.1667, 0.1, 0.3333, -1.11e-16, 0.3333, -1.11e-16, 0.3333, 0.1, 0.3333, 0.1, 0.5, -1.11e-16, 0.5, 0.1, 0.5, 0.2, 0.5, 0.2, 0.6667, 0.1, 0.6667, 0.1, 0.6667, 0.2, 0.6667, 0.2, 0.8333, 0.1, 0.8333, 0.1, 0.8333, 0.2, 0.8333, 0.2, 1.0, 0.1, 1.0, 0.1, -1.11e-16, 0.2, -1.11e-16, 0.2, 0.1667, 0.1, 0.1667, 0.1, 0.1667, 0.2, 0.1667, 0.2, 0.3333, 0.1, 0.3333, 0.1, 0.3333, 0.2, 0.3333, 0.2, 0.5, 0.1, 0.5, 0.2, 0.5, 0.3, 0.5, 0.3, 0.6667, 0.2, 0.6667, 0.2, 0.6667, 0.3, 0.6667, 0.3, 0.8333, 0.2, 0.8333, 0.2, 0.8333, 0.3, 0.8333, 0.3, 1.0, 0.2, 1.0, 0.2, -1.11e-16, 0.3, -1.11e-16, 0.3, 0.1667, 0.2, 0.1667, 0.2, 0.1667, 0.3, 0.1667, 0.3, 0.3333, 0.2, 0.3333, 0.2, 0.3333, 0.3, 0.3333, 0.3, 0.5, 0.2, 0.5, 0.3, 0.5, 0.4, 0.5, 0.4, 0.6667, 0.3, 0.6667, 0.3, 0.6667, 0.4, 0.6667, 0.4, 0.8333, 0.3, 0.8333, 0.3, 0.8333, 0.4, 0.8333, 0.4, 1.0, 0.3, 1.0, 0.3, -1.11e-16, 0.4, -1.11e-16, 0.4, 0.1667, 0.3, 0.1667, 0.3, 0.1667, 0.4, 0.1667, 0.4, 0.3333, 0.3, 0.3333, 0.3, 0.3333, 0.4, 0.3333, 0.4, 0.5, 0.3, 0.5, 0.4, 0.5, 0.5, 0.5, 0.5, 0.6667, 0.4, 0.6667, 0.4, 0.6667, 0.5, 0.6667, 0.5, 0.8333, 0.4, 0.8333, 0.4, 0.8333, 0.5, 0.8333, 0.5, 1.0, 0.4, 1.0, 0.4, -1.11e-16, 0.5, -1.11e-16, 0.5, 0.1667, 0.4, 0.1667, 0.4, 0.1667, 0.5, 0.1667, 0.5, 0.3333, 0.4, 0.3333, 0.4, 0.3333, 0.5, 0.3333, 0.5, 0.5, 0.4, 0.5, 0.5, 0.5, 0.6, 0.5, 0.6, 0.6667, 0.5, 0.6667, 0.5, 0.6667, 0.6, 0.6667, 0.6, 0.8333, 0.5, 0.8333, 0.5, 0.8333, 0.6, 0.8333, 0.6, 1.0, 0.5, 1.0, 0.5, -1.11e-16, 0.6, -1.11e-16, 0.6, 0.1667, 0.5, 0.1667, 0.5, 0.1667, 0.6, 0.1667, 0.6, 0.3333, 0.5, 0.3333, 0.5, 0.3333, 0.6, 0.3333, 0.6, 0.5, 0.5, 0.5])
me_cylinder_002.materials.append(mat_flamethrower_primary)
me_cylinder_002.materials.append(mat_flamethrower_metal)
me_cylinder_002.materials.append(mat_flamethrower_undermetal)
me_cylinder_002.update()
me_cube_003 = bpy.data.meshes.new('Cube.003')
me_cube_003.from_pydata([(-5.201, -3.852, -2.474), (-4.777, -4.555, 3.68), (-5.201, 3.852, -2.474), (-4.777, 4.555, 3.68), (-3.51, -3.852, -2.474), (-2.777, -4.555, 3.68), (-3.51, 3.852, -2.474), (-2.777, 4.555, 3.68), (-2.58, 2.803, -2.474), (-1.0, 3.315, 3.68), (-0.889, 2.803, -2.474), (1.0, 3.315, 3.68), (-2.58, -2.803, -2.474), (1.0, -3.315, 3.68), (-1.0, -3.315, 3.68), (-0.889, -2.803, -2.474), (-18.14, 5.744, -2.474), (-20.8, -6.792, 3.68), (-18.14, -5.744, -2.474), (-20.8, 6.792, 3.68), (-16.45, 5.744, -2.474), (-18.8, 6.792, 3.68), (-18.8, -6.792, 3.68), (-16.45, -5.744, -2.474), (-10.52, 4.555, 4.652), (-8.523, 4.555, 4.652), (-4.746, -3.315, 4.652), (-8.523, -4.555, 4.652), (-10.52, -4.555, 4.652), (-22.03, 6.792, 4.652), (-20.03, 6.792, 4.652), (-6.746, -3.315, 4.652), (-6.746, 3.315, 4.652), (-22.03, -6.792, 4.652), (-4.746, 3.315, 4.652), (-20.03, -6.792, 4.652), (-14.65, 3.407, 5.53), (-14.37, 3.407, 5.53), (-11.37, -2.479, 5.53), (-14.37, -3.407, 5.53), (-14.65, -3.407, 5.53), (-23.62, 5.08, 5.53), (-23.34, 5.08, 5.53), (-11.65, -2.479, 5.53), (-11.65, 2.479, 5.53), (-23.62, -5.08, 5.53), (-11.37, 2.479, 5.53), (-23.34, -5.08, 5.53), (-4.777, -4.555, 1.699), (-4.777, 4.555, 1.699), (-2.777, 4.555, 1.699), (-2.777, -4.555, 1.699), (1.0, 3.315, 1.699), (-1.0, 3.315, 1.699), (-1.0, -3.315, 1.699), (1.0, -3.315, 1.699), (-18.8, -6.792, 1.699), (-20.8, 6.792, 1.699), (-18.8, 6.792, 1.699), (-20.8, -6.792, 1.699), (-4.777, -4.555, 3.005), (-20.8, -6.792, 3.005), (-4.777, 4.555, 3.005), (-2.777, 4.555, 3.005), (-2.777, -4.555, 3.005), (1.0, 3.315, 3.005), (-1.0, 3.315, 3.005), (-1.0, -3.315, 3.005), (1.0, -3.315, 3.005), (-18.8, -6.792, 3.005), (-20.8, 6.792, 3.005), (-18.8, 6.792, 3.005), (2.38, 3.004, 2.791), (2.38, 3.004, 1.913), (2.38, -3.004, 2.791), (2.38, -3.004, 1.913), (2.38, 3.315, 3.005), (2.38, 3.315, 1.699), (2.38, -3.315, 3.005), (2.38, -3.315, 1.699), (-4.777, 4.555, -2.241), (-2.777, 4.555, -2.241), (-2.777, -4.555, -2.241), (1.0, 3.315, -2.241), (-1.0, 3.315, -2.241), (-1.0, -3.315, -2.241), (1.0, -3.315, -2.241), (-18.8, -6.792, -2.241), (-20.8, 6.792, -2.241), (-18.8, 6.792, -2.241), (-4.777, -4.555, -2.241), (-20.8, -6.792, -2.241), (1.791, 3.004, 2.791), (1.791, 3.004, 1.913), (1.791, -3.004, 2.791), (1.791, -3.004, 1.913)], [], [(66, 9, 3, 62), (64, 5, 22, 69), (68, 13, 5, 64), (19, 3, 24, 29), (12, 15, 4, 0), (3, 9, 32, 24), (62, 3, 19, 70), (69, 22, 17, 61), (21, 19, 29, 30), (67, 14, 9, 66), (60, 1, 14, 67), (14, 1, 28, 31), (8, 10, 15, 12), (65, 11, 13, 68), (63, 7, 11, 65), (2, 6, 10, 8), (7, 21, 30, 25), (70, 19, 21, 71), (90, 0, 18, 91), (0, 4, 23, 18), (81, 6, 20, 89), (6, 2, 16, 20), (28, 33, 45, 40), (29, 24, 36, 41), (31, 28, 40, 43), (27, 26, 38, 39), (33, 35, 47, 45), (9, 14, 31, 32), (17, 22, 35, 33), (13, 11, 34, 26), (22, 5, 27, 35), (11, 7, 25, 34), (5, 13, 26, 27), (1, 17, 33, 28), (39, 40, 45, 47), (38, 43, 40, 39), (36, 37, 42, 41), (46, 44, 43, 38), (37, 36, 44, 46), (34, 25, 37, 46), (24, 32, 44, 36), (30, 29, 41, 42), (35, 27, 39, 47), (26, 34, 46, 38), (25, 30, 42, 37), (32, 31, 43, 44), (63, 50, 58, 71), (60, 48, 59, 61), (88, 57, 58, 89), (81, 50, 52, 83), (83, 52, 55, 86), (90, 48, 54, 85), (85, 54, 53, 84), (87, 56, 59, 91), (80, 49, 57, 88), (86, 55, 51, 82), (82, 51, 56, 87), (84, 53, 49, 80), (1, 60, 61, 17), (7, 63, 71, 21), (57, 70, 71, 58), (50, 63, 65, 52), (52, 65, 76, 77), (48, 60, 67, 54), (54, 67, 66, 53), (56, 69, 61, 59), (49, 62, 70, 57), (55, 68, 64, 51), (51, 64, 69, 56), (53, 66, 62, 49), (75, 73, 93, 95), (68, 55, 79, 78), (65, 68, 78, 76), (55, 52, 77, 79), (72, 73, 77, 76), (75, 74, 78, 79), (73, 75, 79, 77), (74, 72, 76, 78), (8, 84, 80, 2), (4, 82, 87, 23), (15, 86, 82, 4), (2, 80, 88, 16), (23, 87, 91, 18), (12, 85, 84, 8), (0, 90, 85, 12), (10, 83, 86, 15), (6, 81, 83, 10), (16, 88, 89, 20), (50, 81, 89, 58), (48, 90, 91, 59), (93, 92, 94, 95), (73, 72, 92, 93), (72, 74, 94, 92), (74, 75, 95, 94)])
me_cube_003.polygons.foreach_set('material_index', [0, 0, 0, 0, 0, 0, 0, 0, 0, 0, 0, 0, 0, 0, 0, 0, 0, 0, 0, 0, 0, 0, 0, 0, 0, 0, 0, 0, 0, 0, 0, 0, 0, 0, 0, 0, 0, 0, 0, 0, 0, 0, 0, 0, 0, 0, 0, 0, 0, 0, 0, 0, 0, 0, 0, 0, 0, 0, 0, 0, 0, 0, 2, 0, 0, 0, 0, 0, 0, 0, 2, 2, 2, 2, 2, 2, 2, 2, 0, 0, 0, 0, 0, 0, 0, 0, 0, 0, 0, 0, 1, 2, 2, 2])
_uv = me_cube_003.uv_layers.new(name='UVMap')
_uv.uv.foreach_set('vector', [0.5929, 0.1875, 0.625, 0.1875, 0.625, 0.25, 0.5929, 0.25, 0.5929, 0.75, 0.625, 0.75, 0.625, 0.75, 0.5929, 0.75, 0.5929, 0.6875, 0.625, 0.6875, 0.625, 0.75, 0.5929, 0.75, 0.625, 0.25, 0.625, 0.25, 0.625, 0.25, 0.625, 0.25, 0.125, 0.6875, 0.375, 0.6875, 0.375, 0.75, 0.125, 0.75, 0.625, 0.25, 0.625, 0.1875, 0.625, 0.1875, 0.625, 0.25, 0.5929, 0.25, 0.625, 0.25, 0.625, 0.25, 0.5929, 0.25, 0.5929, 0.75, 0.625, 0.75, 0.625, 1.0, 0.5929, 1.0, 0.625, 0.5, 0.625, 0.25, 0.625, 0.25, 0.625, 0.5, 0.5929, 0.0625, 0.625, 0.0625, 0.625, 0.125, 0.5929, 0.125, 0.5929, 0.0, 0.625, 0.0, 0.625, 0.0625, 0.5929, 0.0625, 0.625, 0.0625, 0.625, 0.0, 0.625, 0.0, 0.625, 0.0625, 0.125, 0.625, 0.375, 0.625, 0.375, 0.6875, 0.125, 0.6875, 0.5929, 0.625, 0.625, 0.625, 0.625, 0.6875, 0.5929, 0.6875, 0.5929, 0.5, 0.625, 0.5, 0.625, 0.5625, 0.5929, 0.5625, 0.125, 0.5, 0.375, 0.5, 0.375, 0.5625, 0.125, 0.5625, 0.625, 0.5, 0.625, 0.5, 0.625, 0.5, 0.625, 0.5, 0.5929, 0.25, 0.625, 0.25, 0.625, 0.5, 0.5929, 0.5, 0.3918, 0.0, 0.375, 0.0, 0.375, 0.0, 0.3918, 0.0, 0.125, 0.75, 0.375, 0.75, 0.375, 0.75, 0.125, 0.75, 0.3918, 0.5, 0.375, 0.5, 0.375, 0.5, 0.3918, 0.5, 0.375, 0.5, 0.125, 0.5, 0.125, 0.5, 0.375, 0.5, 0.625, 0.0, 0.625, 0.0, 0.625, 0.0, 0.625, 0.0, 0.625, 0.25, 0.625, 0.25, 0.625, 0.25, 0.625, 0.25, 0.625, 0.0625, 0.625, 0.0, 0.625, 0.0, 0.625, 0.0625, 0.625, 0.75, 0.625, 0.6875, 0.625, 0.6875, 0.625, 0.75, 0.625, 1.0, 0.625, 0.75, 0.625, 0.75, 0.625, 1.0, 0.625, 0.125, 0.625, 0.0625, 0.625, 0.0625, 0.625, 0.125, 0.625, 1.0, 0.625, 0.75, 0.625, 0.75, 0.625, 1.0, 0.625, 0.6875, 0.625, 0.625, 0.625, 0.625, 0.625, 0.6875, 0.625, 0.75, 0.625, 0.75, 0.625, 0.75, 0.625, 0.75, 0.625, 0.5625, 0.625, 0.5, 0.625, 0.5, 0.625, 0.5625, 0.625, 0.75, 0.625, 0.6875, 0.625, 0.6875, 0.625, 0.75, 0.625, 0.0, 0.625, 0.0, 0.625, 0.0, 0.625, 0.0, 0.625, 0.75, 0.875, 0.75, 0.875, 0.75, 0.625, 0.75, 0.625, 0.6875, 0.875, 0.6875, 0.875, 0.75, 0.625, 0.75, 0.875, 0.5, 0.625, 0.5, 0.625, 0.5, 0.875, 0.5, 0.625, 0.625, 0.875, 0.625, 0.875, 0.6875, 0.625, 0.6875, 0.625, 0.5, 0.875, 0.5, 0.875, 0.5625, 0.625, 0.5625, 0.625, 0.5625, 0.625, 0.5, 0.625, 0.5, 0.625, 0.5625, 0.625, 0.25, 0.625, 0.1875, 0.625, 0.1875, 0.625, 0.25, 0.625, 0.5, 0.625, 0.25, 0.625, 0.25, 0.625, 0.5, 0.625, 0.75, 0.625, 0.75, 0.625, 0.75, 0.625, 0.75, 0.625, 0.6875, 0.625, 0.625, 0.625, 0.625, 0.625, 0.6875, 0.625, 0.5, 0.625, 0.5, 0.625, 0.5, 0.625, 0.5, 0.625, 0.125, 0.625, 0.0625, 0.625, 0.0625, 0.625, 0.125, 0.5929, 0.5, 0.5525, 0.5, 0.5525, 0.5, 0.5929, 0.5, 0.5929, 0.0, 0.5525, 0.0, 0.5525, 0.0, 0.5929, 0.0, 0.3918, 0.25, 0.5525, 0.25, 0.5525, 0.5, 0.3918, 0.5, 0.3918, 0.5, 0.5525, 0.5, 0.5525, 0.5625, 0.3918, 0.5625, 0.3918, 0.625, 0.5525, 0.625, 0.5525, 0.6875, 0.3918, 0.6875, 0.3918, 0.0, 0.5525, 0.0, 0.5525, 0.0625, 0.3918, 0.0625, 0.3918, 0.0625, 0.5525, 0.0625, 0.5525, 0.125, 0.3918, 0.125, 0.3918, 0.75, 0.5525, 0.75, 0.5525, 1.0, 0.3918, 1.0, 0.3918, 0.25, 0.5525, 0.25, 0.5525, 0.25, 0.3918, 0.25, 0.3918, 0.6875, 0.5525, 0.6875, 0.5525, 0.75, 0.3918, 0.75, 0.3918, 0.75, 0.5525, 0.75, 0.5525, 0.75, 0.3918, 0.75, 0.3918, 0.1875, 0.5525, 0.1875, 0.5525, 0.25, 0.3918, 0.25, 0.625, 0.0, 0.5929, 0.0, 0.5929, 0.0, 0.625, 0.0, 0.625, 0.5, 0.5929, 0.5, 0.5929, 0.5, 0.625, 0.5, 0.5525, 0.25, 0.5929, 0.25, 0.5929, 0.5, 0.5525, 0.5, 0.5525, 0.5, 0.5929, 0.5, 0.5929, 0.5625, 0.5525, 0.5625, 0.5525, 0.5625, 0.5929, 0.5625, 0.5929, 0.5625, 0.5525, 0.5625, 0.5525, 0.0, 0.5929, 0.0, 0.5929, 0.0625, 0.5525, 0.0625, 0.5525, 0.0625, 0.5929, 0.0625, 0.5929, 0.125, 0.5525, 0.125, 0.5525, 0.75, 0.5929, 0.75, 0.5929, 1.0, 0.5525, 1.0, 0.5525, 0.25, 0.5929, 0.25, 0.5929, 0.25, 0.5525, 0.25, 0.5525, 0.6875, 0.5929, 0.6875, 0.5929, 0.75, 0.5525, 0.75, 0.5525, 0.75, 0.5929, 0.75, 0.5929, 0.75, 0.5525, 0.75, 0.5525, 0.1875, 0.5929, 0.1875, 0.5929, 0.25, 0.5525, 0.25, 0.5591, 0.6846, 0.5591, 0.6279, 0.5591, 0.6279, 0.5591, 0.6846, 0.5929, 0.6875, 0.5525, 0.6875, 0.5525, 0.6875, 0.5929, 0.6875, 0.5929, 0.625, 0.5929, 0.6875, 0.5929, 0.6875, 0.5929, 0.625, 0.5525, 0.6875, 0.5525, 0.625, 0.5525, 0.625, 0.5525, 0.6875, 0.5863, 0.6279, 0.5591, 0.6279, 0.5525, 0.625, 0.5929, 0.625, 0.5591, 0.6846, 0.5863, 0.6846, 0.5929, 0.6875, 0.5525, 0.6875, 0.5591, 0.6279, 0.5591, 0.6846, 0.5525, 0.6875, 0.5525, 0.625, 0.5863, 0.6846, 0.5863, 0.6279, 0.5929, 0.625, 0.5929, 0.6875, 0.375, 0.1875, 0.3918, 0.1875, 0.3918, 0.25, 0.375, 0.25, 0.375, 0.75, 0.3918, 0.75, 0.3918, 0.75, 0.375, 0.75, 0.375, 0.6875, 0.3918, 0.6875, 0.3918, 0.75, 0.375, 0.75, 0.375, 0.25, 0.3918, 0.25, 0.3918, 0.25, 0.375, 0.25, 0.375, 0.75, 0.3918, 0.75, 0.3918, 1.0, 0.375, 1.0, 0.375, 0.0625, 0.3918, 0.0625, 0.3918, 0.125, 0.375, 0.125, 0.375, 0.0, 0.3918, 0.0, 0.3918, 0.0625, 0.375, 0.0625, 0.375, 0.625, 0.3918, 0.625, 0.3918, 0.6875, 0.375, 0.6875, 0.375, 0.5, 0.3918, 0.5, 0.3918, 0.5625, 0.375, 0.5625, 0.375, 0.25, 0.3918, 0.25, 0.3918, 0.5, 0.375, 0.5, 0.5525, 0.5, 0.3918, 0.5, 0.3918, 0.5, 0.5525, 0.5, 0.5525, 0.0, 0.3918, 0.0, 0.3918, 0.0, 0.5525, 0.0, 0.5591, 0.6279, 0.5863, 0.6279, 0.5863, 0.6846, 0.5591, 0.6846, 0.5591, 0.6279, 0.5863, 0.6279, 0.5863, 0.6279, 0.5591, 0.6279, 0.5863, 0.6279, 0.5863, 0.6846, 0.5863, 0.6846, 0.5863, 0.6279, 0.5863, 0.6846, 0.5591, 0.6846, 0.5591, 0.6846, 0.5863, 0.6846])
me_cube_003.materials.append(mat_flamethrower_metal)
me_cube_003.materials.append(mat_welder_mask_eyes)
me_cube_003.materials.append(mat_flamethrower_undermetal)
me_cube_003.update()

# ---- objects
ob_canister = bpy.data.objects.new('Canister', me_cylinder_001)
ob_flamethrower = bpy.data.objects.new('Flamethrower', me_cylinder)
ob_gascanister = bpy.data.objects.new('Gascanister', me_cube_002)
ob_incendiary = bpy.data.objects.new('Incendiary', me_cylinder_002)
ob_cube = bpy.data.objects.new('Cube', me_cube_003)

# ---- transforms, parenting, visibility, modifiers, constraints
ob_canister.location = (0.8018, 0.909, -0.9615)
ob_canister.rotation_euler = (0.9089, -0.0, 0.0)
ob_canister.scale = (0.3639, 0.3639, 0.3639)
ob_flamethrower.location = (0.0, 0.0, 0.0)
ob_flamethrower.rotation_euler = (-0.0, 1.571, 0.0)
ob_flamethrower.scale = (0.5038, 0.5038, 3.0)
ob_gascanister.location = (0.0, 0.0, 0.0)
ob_incendiary.location = (0.0, 0.0, 0.0)
ob_incendiary.scale = (1.0, 1.0, 2.256)
ob_cube.location = (0.0, 0.0, 0.0)
ob_cube.scale = (0.09815, 0.4445, 1.0)

# ---- collection membership
col_flamethrower.objects.link(ob_canister)
col_flamethrower.objects.link(ob_flamethrower)
col_gas_can.objects.link(ob_gascanister)
col_incendiary.objects.link(ob_incendiary)
col_welding_mask.objects.link(ob_cube)

# ---- scene / render settings (as saved in the file)
scene.frame_start = 1; scene.frame_end = 250; scene.frame_set(1)
scene.render.engine = 'BLENDER_EEVEE_NEXT'
scene.render.bake_bias = 0.0
scene.render.bake_samples = 0
scene.cycles.sampling_pattern = 'TABULATED_SOBOL'
scene.eevee.use_volume_custom_range = False
bpy.context.view_layer.update()

# ---- added for rendering (the .blend has no active camera and no usable light): camera, sun
cam_auto = bpy.data.cameras.new('AutoCamera')
cam_auto.lens = 50.0
cam_auto.sensor_width = 36.0
cam_auto.clip_end = 1000.0
ob_auto_camera = bpy.data.objects.new('AutoCamera', cam_auto)
scene.collection.objects.link(ob_auto_camera)
ob_auto_camera.location = (14.4137, -15.086, 11.419)
ob_auto_camera.rotation_euler = (1.09748, -7.21219e-08, 0.694738)
scene.camera = ob_auto_camera
light_auto_sun = bpy.data.lights.new('AutoSun', 'SUN')
light_auto_sun.energy = 3.0
light_auto_sun.angle = 0.0523599
ob_auto_sun = bpy.data.objects.new('AutoSun', light_auto_sun)
scene.collection.objects.link(ob_auto_sun)
ob_auto_sun.rotation_euler = (0.872665, 0.174533, 0.523599)
bpy.context.view_layer.update()
